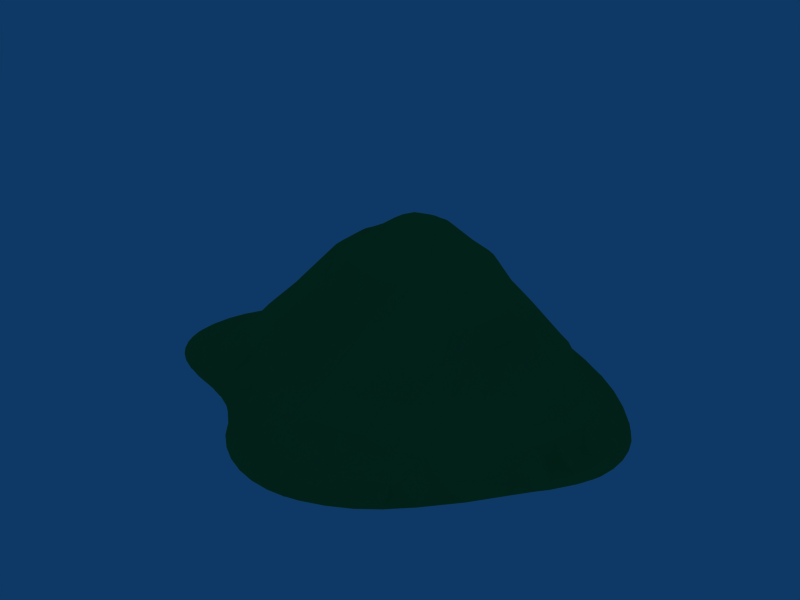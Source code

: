 # Source: sand2.blend  (saved by Blender 2.49.2; exported with 4.5.12 LTS)
import bpy
from mathutils import Matrix  # noqa: F401  (used for matrix-valued properties, if any)

bpy.ops.wm.read_factory_settings(use_empty=True)
scene = bpy.context.scene
scene.name = 'Scene'

# ---- collections
col_collection_1 = bpy.data.collections.new('Collection 1'); scene.collection.children.link(col_collection_1)

# ---- materials (node trees are filled in below, after node groups)
mat_pen_material4 = bpy.data.materials.new('PEN_MATERIAL4')
mat_pen_material4.alpha_threshold = 0.0
mat_pen_material4.diffuse_color = (0.1569, 0.5804, 0.2431, 1.0)
mat_pen_material4.roughness = 0.5
mat_pen_material4.line_color = (0.0, 0.0, 0.0, 1.0)

# ---- material node trees

# ---- world
world_world = bpy.data.worlds.new('World'); scene.world = world_world
world_world.color = (0.05656, 0.2208, 0.4)
world_world.use_sun_shadow = False
world_world.sun_shadow_jitter_overblur = 0.0
world_world.cycles.sampling_method = 'MANUAL'
world_world.cycles.sample_map_resolution = 256

# ---- lights
light_lamp = bpy.data.lights.new('Lamp', 'POINT')
light_lamp.transmission_factor = 0.0
light_lamp.energy = 100.0
light_lamp.shadow_buffer_clip_start = 0.5
light_lamp.shadow_soft_size = 1.0
light_lamp.shadow_maximum_resolution = 0.006
light_lamp.use_absolute_resolution = True
light_lamp.cycles.use_multiple_importance_sampling = False

# ---- meshes
me_1_1_pen_material4 = bpy.data.meshes.new('1:1_PEN_MATERIAL4')
me_1_1_pen_material4.from_pydata([(-0.1783, 2.446, 0.7923), (-0.335, 2.494, 0.7923), (-0.5924, 2.537, 0.7923), (-0.6754, 2.548, 0.7923), (-0.843, 2.543, 0.7923), (-0.9933, 2.508, 0.7923), (-1.055, 2.487, 0.7923), (-1.17, 2.425, 0.7923), (-1.273, 2.344, 0.7923), (-1.326, 2.283, 0.7923), (-1.419, 2.169, 0.7923), (-1.557, 1.937, 0.7923), (-1.69, 1.73, 0.7923), (-1.912, 1.462, 0.7923), (-2.163, 1.22, 0.7923), (-2.302, 1.114, 0.7923), (-2.44, 1.012, 0.7923), (-2.691, 0.7775, 0.7923), (-2.913, 0.5148, 0.7923), (-3.102, 0.2277, 0.7923), (-3.139, 0.1498, 0.7923), (-3.195, 0.04327, 0.7923), (-3.269, -0.1852, 0.7923), (-3.305, -0.4228, 0.7923), (-3.3, -0.6169, 0.7923), (-3.293, -0.6926, 0.7923), (-3.252, -0.839, 0.7923), (-3.186, -0.9761, 0.7923), (-3.097, -1.1, 0.7923), (-2.989, -1.206, 0.7923), (-2.939, -1.24, 0.7923), (-2.845, -1.304, 0.7923), (-2.637, -1.399, 0.7923), (-2.609, -1.403, 0.7923), (-2.417, -1.466, 0.7923), (-2.25, -1.503, 0.7923), (-2.075, -1.542, 0.7923), (-1.887, -1.604, 0.7923), (-1.848, -1.612, 0.7923), (-1.645, -1.707, 0.7923), (-1.554, -1.772, 0.7923), (-1.358, -1.941, 0.7923), (-1.27, -2.046, 0.7923), (-1.191, -2.137, 0.7923), (-1.005, -2.289, 0.7923), (-0.7971, -2.41, 0.7923), (-0.5719, -2.494, 0.7923), (-0.336, -2.54, 0.7923), (-0.0957, -2.546, 0.7923), (0.1424, -2.513, 0.7923), (0.1435, -2.507, 0.7923), (0.2887, -2.469, 0.7923), (0.5662, -2.354, 0.7923), (0.826, -2.204, 0.7923), (1.063, -2.02, 0.7923), (1.13, -1.951, 0.7923), (1.314, -1.769, 0.7923), (1.651, -1.378, 0.7923), (1.923, -1.003, 0.7923), (2.096, -0.7688, 0.7923), (2.199, -0.644, 0.7923), (2.372, -0.3707, 0.7923), (2.461, -0.1802, 0.7923), (2.495, -0.08386, 0.7923), (2.528, 0.1176, 0.7923), (2.526, 0.3218, 0.7923), (2.488, 0.5225, 0.7923), (2.416, 0.7136, 0.7923), (2.32, 0.8705, 0.7923), (2.218, 1.018, 0.7923), (1.981, 1.287, 0.7923), (1.715, 1.529, 0.7923), (1.424, 1.739, 0.7923), (1.269, 1.826, 0.7923), (1.063, 1.95, 0.7923), (0.6301, 2.164, 0.7923), (0.1813, 2.34, 0.7923), (-1.142, 2.244, 0.8623), (-1.278, 2.078, 0.8623), (-1.389, 1.89, 0.8623), (-1.749, 1.393, 0.8623), (-2.281, 0.9302, 0.8623), (-2.611, 0.6577, 0.8623), (-2.888, 0.3375, 0.8623), (-3.013, 0.09197, 0.8623), (-3.068, -0.09501, 0.8623), (-3.091, -0.2846, 0.8623), (-3.07, -0.5538, 0.8623), (-3.022, -0.7167, 0.8623), (-2.931, -0.9004, 0.8623), (-2.828, -1.038, 0.8623), (-2.661, -1.192, 0.8623), (-2.031, -1.427, 0.8623), (-1.788, -1.477, 0.8623), (-1.562, -1.57, 0.8623), (-1.387, -1.714, 0.8623), (-1.237, -1.888, 0.8623), (-0.994, -2.149, 0.8623), (-0.8434, -2.249, 0.8623), (-0.6293, -2.331, 0.8623), (-0.4263, -2.365, 0.8623), (-0.179, -2.365, 0.8623), (0.09781, -2.322, 0.8623), (0.3731, -2.234, 0.8623), (0.6003, -2.127, 0.8623), (1.035, -1.834, 0.8623), (1.379, -1.523, 0.8623), (1.958, -0.879, 0.8623), (2.164, -0.5961, 0.8623), (2.31, -0.3221, 0.8623), (2.387, -0.07497, 0.8623), (2.407, 0.09137, 0.8623), (2.363, 0.4416, 0.8623), (2.219, 0.7587, 0.8623), (2.03, 1.014, 0.8623), (1.774, 1.277, 0.8623), (1.378, 1.599, 0.8623), (0.8272, 1.951, 0.8623), (0.2365, 2.256, 0.8623), (-0.2883, 2.432, 0.8623), (-0.7412, 2.436, 0.8623), (-0.9723, 2.145, 0.9423), (-1.184, 1.904, 0.9423), (-1.355, 1.629, 0.9423), (-1.671, 1.174, 0.9423), (-2.071, 0.8251, 0.9423), (-2.393, 0.5554, 0.9423), (-2.587, 0.3344, 0.9423), (-2.707, 0.1289, 0.9423), (-2.784, -0.08629, 0.9423), (-2.819, -0.4328, 0.9423), (-2.784, -0.6378, 0.9423), (-2.694, -0.841, 0.9423), (-2.592, -0.9716, 0.9423), (-2.465, -1.079, 0.9423), (-2.22, -1.2, 0.9423), (-1.955, -1.28, 0.9423), (-1.504, -1.442, 0.9423), (-1.13, -1.739, 0.9423), (-0.7991, -2.011, 0.9423), (-0.479, -2.143, 0.9423), (-0.2412, -2.176, 0.9423), (0.0282, -2.164, 0.9423), (0.3515, -2.092, 0.9423), (0.5952, -2.002, 0.9423), (0.9735, -1.791, 0.9423), (1.376, -1.451, 0.9423), (1.641, -1.139, 0.9423), (1.844, -0.8331, 0.9423), (2.066, -0.3911, 0.9423), (2.202, 0.00905, 0.9423), (2.224, 0.346, 0.9423), (2.195, 0.4953, 0.9423), (2.096, 0.7244, 0.9423), (1.927, 0.9449, 0.9423), (1.605, 1.227, 0.9423), (1.324, 1.427, 0.9423), (1.039, 1.628, 0.9423), (0.5174, 1.986, 0.9423), (-0.005535, 2.258, 0.9423), (-0.2625, 2.332, 0.9423), (-0.5089, 2.345, 0.9423), (-0.7358, 2.292, 0.9423), (-2.568, -0.18, 1.142), (-2.573, -0.3696, 1.142), (-2.535, -0.5557, 1.142), (-2.437, -0.7657, 1.142), (-2.252, -0.9714, 1.142), (-2.058, -1.088, 1.142), (-1.765, -1.188, 1.142), (-1.538, -1.26, 1.142), (-1.317, -1.369, 1.142), (-1.05, -1.558, 1.142), (-0.7755, -1.751, 1.142), (-0.5999, -1.841, 1.142), (-0.4083, -1.898, 1.142), (-0.04009, -1.919, 1.142), (0.1877, -1.885, 1.142), (0.5117, -1.786, 1.142), (0.8782, -1.604, 1.142), (1.14, -1.42, 1.142), (1.551, -1.011, 1.142), (1.739, -0.7568, 1.142), (1.896, -0.4948, 1.142), (2.003, -0.2652, 1.142), (2.084, 0.04916, 1.142), (2.091, 0.1844, 1.142), (2.064, 0.386, 1.142), (1.986, 0.5933, 1.142), (1.833, 0.8254, 1.142), (1.638, 1.025, 1.142), (1.396, 1.209, 1.142), (1.022, 1.429, 1.142), (0.721, 1.603, 1.142), (0.4277, 1.806, 1.142), (0.05274, 2.053, 1.142), (-0.1151, 2.123, 1.142), (-0.36, 2.157, 1.142), (-0.6058, 2.107, 1.142), (-0.7957, 2.006, 1.142), (-0.9806, 1.849, 1.142), (-1.136, 1.666, 1.142), (-1.374, 1.292, 1.142), (-1.675, 0.8379, 1.142), (-1.803, 0.7036, 1.142), (-2.053, 0.5074, 1.142), (-2.333, 0.2816, 1.142), (-2.488, 0.07254, 1.142), (-0.8733, 1.786, 1.292), (-1.076, 1.536, 1.292), (-1.214, 1.236, 1.292), (-1.32, 0.9966, 1.292), (-1.535, 0.6914, 1.292), (-1.81, 0.4574, 1.292), (-2.033, 0.2748, 1.292), (-2.216, 0.05927, 1.292), (-2.317, -0.1842, 1.292), (-2.331, -0.4412, 1.292), (-2.286, -0.6305, 1.292), (-2.159, -0.856, 1.292), (-1.961, -1.036, 1.292), (-1.785, -1.121, 1.292), (-1.528, -1.18, 1.292), (-1.294, -1.231, 1.292), (-1.046, -1.348, 1.292), (-0.8179, -1.503, 1.292), (-0.3786, -1.763, 1.292), (-0.08513, -1.82, 1.292), (0.2548, -1.775, 1.292), (0.5171, -1.677, 1.292), (0.8568, -1.48, 1.292), (1.124, -1.28, 1.292), (1.322, -1.098, 1.292), (1.559, -0.8253, 1.292), (1.774, -0.469, 1.292), (1.882, -0.1823, 1.292), (1.936, 0.1258, 1.292), (1.921, 0.3886, 1.292), (1.838, 0.629, 1.292), (1.721, 0.8063, 1.292), (1.561, 0.9663, 1.292), (1.226, 1.195, 1.292), (0.8162, 1.406, 1.292), (0.4381, 1.598, 1.292), (0.1003, 1.769, 1.292), (-0.2503, 1.898, 1.292), (-0.5085, 1.926, 1.292), (-0.6983, 1.888, 1.292), (-0.9721, 1.381, 1.592), (-1.093, 1.148, 1.592), (-1.166, 0.8936, 1.592), (-1.26, 0.587, 1.592), (-1.343, 0.4328, 1.592), (-1.472, 0.2932, 1.592), (-1.682, 0.1459, 1.592), (-1.868, 0.01766, 1.592), (-2.013, -0.143, 1.592), (-2.075, -0.3444, 1.592), (-2.008, -0.5962, 1.592), (-1.826, -0.7926, 1.592), (-1.601, -0.9156, 1.592), (-1.228, -0.9902, 1.592), (-0.8519, -1.067, 1.592), (-0.5348, -1.264, 1.592), (-0.2179, -1.461, 1.592), (0.03419, -1.511, 1.592), (0.3032, -1.471, 1.592), (0.574, -1.355, 1.592), (0.802, -1.212, 1.592), (1.106, -0.9761, 1.592), (1.365, -0.7197, 1.592), (1.608, -0.3682, 1.592), (1.719, -0.06228, 1.592), (1.736, 0.2701, 1.592), (1.651, 0.5922, 1.592), (1.499, 0.8336, 1.592), (1.362, 0.9631, 1.592), (1.187, 1.07, 1.592), (0.8373, 1.201, 1.592), (0.5058, 1.323, 1.592), (0.27, 1.446, 1.592), (-0.07422, 1.613, 1.592), (-0.2528, 1.66, 1.592), (-0.4245, 1.668, 1.592), (-0.6424, 1.624, 1.592), (-0.8094, 1.538, 1.592), (-0.626, 1.403, 1.942), (-0.74, 1.329, 1.942), (-0.8478, 1.178, 1.942), (-0.9473, 0.8474, 1.942), (-1.007, 0.6157, 1.942), (-1.066, 0.4659, 1.942), (-1.179, 0.3043, 1.942), (-1.385, 0.139, 1.942), (-1.605, -0.04541, 1.942), (-1.677, -0.1677, 1.942), (-1.7, -0.3184, 1.942), (-1.671, -0.44, 1.942), (-1.573, -0.5874, 1.942), (-1.45, -0.6874, 1.942), (-1.294, -0.7614, 1.942), (-0.944, -0.8161, 1.942), (-0.5889, -0.8727, 1.942), (-0.2959, -1.025, 1.942), (-0.0776, -1.148, 1.942), (0.2677, -1.222, 1.942), (0.47, -1.185, 1.942), (0.6855, -1.068, 1.942), (0.896, -0.853, 1.942), (1.065, -0.5512, 1.942), (1.157, -0.2577, 1.942), (1.198, 0.07918, 1.942), (1.18, 0.38, 1.942), (1.11, 0.6246, 1.942), (1.021, 0.78, 1.942), (0.8453, 0.9567, 1.942), (0.6555, 1.076, 1.942), (0.1974, 1.261, 1.942), (0.001302, 1.332, 1.942), (-0.3162, 1.43, 1.942), (-0.4684, 1.44, 1.942), (-0.7753, 0.8238, 2.242), (-0.7792, 0.7188, 2.242), (-0.7949, 0.5278, 2.242), (-0.8271, 0.4351, 2.242), (-0.9029, 0.3327, 2.242), (-1.083, 0.1957, 2.242), (-1.325, -0.002514, 2.242), (-1.408, -0.1326, 2.242), (-1.434, -0.2751, 2.242), (-1.367, -0.4386, 2.242), (-1.294, -0.5024, 2.242), (-1.027, -0.6081, 2.242), (-0.5966, -0.704, 2.242), (-0.1086, -0.8158, 2.242), (-0.063, -0.8289, 2.242), (0.1769, -0.89, 2.242), (0.4247, -0.9023, 2.242), (0.6636, -0.8221, 2.242), (0.8576, -0.6518, 2.242), (0.9914, -0.4159, 2.242), (1.054, -0.1598, 2.242), (1.044, 0.152, 2.242), (0.9613, 0.4003, 2.242), (0.8929, 0.5199, 2.242), (0.8104, 0.6272, 2.242), (0.6596, 0.7674, 2.242), (0.4477, 0.8992, 2.242), (0.002045, 1.078, 2.242), (-0.2393, 1.167, 2.242), (-0.3947, 1.218, 2.242), (-0.4829, 1.227, 2.242), (-0.5537, 1.215, 2.242), (-0.653, 1.154, 2.242), (-0.7169, 1.063, 2.242), (-0.7567, 0.9491, 2.242), (-0.5147, 0.9825, 2.542), (-0.5738, 0.9442, 2.542), (-0.6123, 0.8593, 2.542), (-0.6128, 0.7697, 2.542), (-0.5989, 0.6684, 2.542), (-0.5801, 0.4904, 2.542), (-0.5865, 0.4117, 2.542), (-0.618, 0.3185, 2.542), (-0.6664, 0.2515, 2.542), (-0.7357, 0.1933, 2.542), (-0.8915, 0.1086, 2.542), (-1.02, 0.04123, 2.542), (-1.118, -0.04657, 2.542), (-1.158, -0.143, 2.542), (-1.141, -0.2706, 2.542), (-1.078, -0.3541, 2.542), (-0.9835, -0.4223, 2.542), (-0.7497, -0.5264, 2.542), (-0.442, -0.6234, 2.542), (-0.1065, -0.6624, 2.542), (0.09822, -0.6374, 2.542), (0.2352, -0.5963, 2.542), (0.3637, -0.5359, 2.542), (0.4967, -0.4429, 2.542), (0.5963, -0.3411, 2.542), (0.6801, -0.2144, 2.542), (0.7454, -0.04214, 2.542), (0.7645, 0.08248, 2.542), (0.7595, 0.2205, 2.542), (0.7269, 0.3526, 2.542), (0.6655, 0.4762, 2.542), (0.5746, 0.5862, 2.542), (0.4495, 0.6815, 2.542), (0.3369, 0.7402, 2.542), (0.06199, 0.8401, 2.542), (-0.2053, 0.9359, 2.542), (-0.361, 0.9905, 2.542), (-0.4374, 0.9983, 2.542), (-0.3709, 0.638, 2.792), (-0.4073, 0.5939, 2.792), (-0.4283, 0.5436, 2.792), (-0.4469, 0.4276, 2.792), (-0.4699, 0.2938, 2.792), (-0.4935, 0.24, 2.792), (-0.5379, 0.1793, 2.792), (-0.6361, 0.08889, 2.792), (-0.7348, -0.002487, 2.792), (-0.7735, -0.05655, 2.792), (-0.7972, -0.1162, 2.792), (-0.8017, -0.1845, 2.792), (-0.7806, -0.2424, 2.792), (-0.6783, -0.3257, 2.792), (-0.5182, -0.3763, 2.792), (-0.349, -0.4004, 2.792), (-0.1847, -0.4087, 2.792), (-0.07332, -0.4041, 2.792), (0.08371, -0.3775, 2.792), (0.183, -0.3428, 2.792), (0.2841, -0.2851, 2.792), (0.3916, -0.1798, 2.792), (0.4671, -0.03556, 2.792), (0.4869, 0.07438, 2.792), (0.4705, 0.1957, 2.792), (0.4208, 0.2919, 2.792), (0.295, 0.4026, 2.792), (0.1393, 0.4825, 2.792), (-0.0503, 0.5817, 2.792), (-0.1361, 0.6305, 2.792), (-0.2194, 0.6653, 2.792), (-0.2771, 0.674, 2.792), (-0.3282, 0.6644, 2.792), (-0.1684, 0.3023, 2.992), (-0.2676, 0.2715, 2.992), (-0.3744, 0.1918, 2.992), (-0.43, 0.09801, 2.992), (-0.4405, -0.01928, 2.992), (-0.4047, -0.113, 2.992), (-0.3359, -0.1843, 2.992), (-0.2426, -0.2295, 2.992), (-0.1573, -0.2439, 2.992), (-0.0528, -0.2331, 2.992), (0.04367, -0.1922, 2.992), (0.1048, -0.1427, 2.992), (0.162, -0.05172, 2.992), (0.1779, 0.04256, 2.992), (0.1588, 0.1374, 2.992), (0.1174, 0.2048, 2.992), (0.0701, 0.2484, 2.992), (-0.0264, 0.2944, 2.992), (-0.1095, 0.3064, 2.992), (-0.1436, 0.1044, 3.072), (-0.2473, 0.0893, 3.072), (-0.292, -0.006915, 3.072), (-0.2731, -0.06274, 3.072), (-0.2232, -0.102, 3.072), (-0.1486, -0.1062, 3.072), (-0.0717, -0.01757, 3.072), (-0.09022, 0.06386, 3.072), (-0.1842, 0.0001858, 3.092)], [], [(88, 25, 26), (111, 64, 65), (77, 6, 7), (5, 120, 4), (8, 77, 7), (77, 8, 9), (121, 6, 77), (6, 121, 5), (78, 9, 10), (79, 11, 12), (121, 77, 78), (162, 5, 121), (337, 305, 306), (9, 78, 77), (85, 21, 22), (255, 214, 215), (88, 26, 27), (135, 34, 35), (91, 32, 33), (218, 258, 257), (90, 29, 30), (86, 130, 129), (23, 87, 86), (165, 130, 131), (86, 22, 23), (165, 131, 132), (166, 132, 133), (130, 165, 164), (84, 19, 20), (128, 83, 84), (83, 128, 127), (82, 17, 18), (164, 217, 216), (93, 37, 38), (125, 14, 81), (296, 256, 257), (18, 127, 82), (81, 14, 15), (95, 40, 41), (174, 139, 140), (264, 226, 227), (98, 44, 45), (97, 43, 44), (46, 100, 99), (337, 306, 307), (99, 140, 139), (50, 48, 49), (139, 98, 99), (52, 104, 103), (140, 99, 100), (139, 97, 98), (226, 174, 175), (175, 140, 141), (229, 267, 266), (357, 354, 355), (272, 311, 310), (313, 274, 275), (375, 334, 335), (184, 109, 150), (236, 273, 272), (62, 110, 109), (111, 63, 64), (69, 114, 113), (151, 65, 112), (65, 151, 111), (109, 61, 62), (150, 109, 110), (150, 186, 185), (149, 108, 109), (413, 377, 378), (358, 393, 356), (246, 197, 198), (170, 93, 137), (160, 0, 119), (160, 197, 196), (4, 120, 3), (79, 10, 11), (284, 246, 247), (320, 284, 286), (10, 79, 78), (80, 12, 13), (123, 12, 80), (14, 80, 13), (81, 15, 16), (82, 16, 17), (16, 82, 81), (83, 18, 19), (127, 18, 83), (84, 20, 21), (19, 84, 83), (87, 23, 24), (21, 85, 84), (87, 24, 25), (22, 86, 85), (89, 27, 28), (90, 28, 29), (27, 89, 88), (25, 88, 87), (90, 30, 31), (91, 31, 32), (31, 91, 90), (28, 90, 89), (134, 33, 34), (136, 92, 93), (92, 35, 36), (37, 92, 36), (93, 38, 39), (37, 93, 92), (94, 39, 40), (39, 94, 93), (96, 41, 42), (40, 95, 94), (96, 42, 43), (41, 96, 95), (44, 98, 97), (43, 97, 96), (99, 45, 46), (100, 46, 47), (101, 47, 48), (45, 99, 98), (102, 48, 50), (102, 50, 51), (48, 102, 101), (47, 101, 100), (103, 51, 52), (104, 52, 53), (145, 54, 105), (51, 103, 102), (105, 54, 55), (105, 55, 56), (180, 56, 106), (145, 53, 54), (106, 56, 57), (147, 57, 58), (148, 58, 107), (107, 58, 59), (108, 59, 60), (183, 59, 108), (61, 108, 60), (61, 109, 108), (110, 62, 63), (112, 65, 66), (113, 67, 68), (63, 111, 110), (112, 66, 67), (113, 68, 69), (114, 69, 70), (152, 67, 113), (115, 70, 71), (116, 71, 72), (116, 72, 73), (70, 115, 114), (157, 73, 74), (156, 71, 116), (117, 74, 75), (157, 74, 117), (118, 75, 76), (158, 75, 118), (76, 0, 159), (119, 0, 1), (161, 1, 2), (161, 2, 120), (3, 120, 2), (122, 78, 79), (12, 123, 79), (78, 122, 121), (328, 370, 369), (79, 123, 122), (405, 369, 370), (202, 80, 124), (14, 124, 80), (14, 125, 124), (126, 81, 82), (81, 126, 125), (129, 84, 85), (82, 127, 126), (129, 85, 86), (130, 86, 87), (131, 87, 88), (84, 129, 128), (131, 88, 89), (132, 89, 90), (89, 132, 131), (87, 131, 130), (133, 90, 91), (34, 135, 134), (130, 163, 129), (90, 133, 132), (33, 134, 91), (91, 134, 133), (135, 35, 92), (136, 221, 220), (206, 215, 214), (92, 136, 135), (137, 93, 94), (137, 94, 95), (138, 95, 96), (172, 95, 138), (97, 138, 96), (97, 139, 138), (141, 100, 101), (142, 101, 102), (101, 142, 141), (100, 141, 140), (143, 102, 103), (143, 103, 104), (175, 227, 226), (102, 143, 142), (53, 145, 144), (144, 143, 104), (53, 144, 104), (180, 105, 56), (265, 227, 228), (180, 106, 146), (57, 146, 106), (57, 147, 146), (236, 185, 186), (58, 148, 147), (59, 148, 107), (183, 108, 149), (150, 110, 111), (112, 152, 151), (185, 236, 235), (186, 111, 151), (67, 152, 112), (153, 113, 114), (114, 154, 153), (113, 153, 152), (154, 114, 115), (71, 155, 115), (311, 272, 273), (190, 115, 155), (157, 116, 73), (71, 156, 155), (201, 209, 208), (116, 157, 156), (75, 158, 117), (193, 117, 158), (195, 118, 159), (76, 159, 118), (288, 248, 249), (0, 160, 159), (161, 119, 1), (119, 161, 160), (208, 199, 200), (162, 161, 120), (5, 162, 120), (207, 129, 163), (297, 257, 258), (130, 164, 163), (166, 133, 134), (134, 167, 166), (295, 329, 328), (132, 166, 165), (167, 134, 135), (168, 135, 136), (93, 169, 136), (135, 168, 167), (256, 296, 295), (221, 136, 169), (449, 454, 448), (93, 170, 169), (95, 171, 137), (137, 171, 170), (173, 138, 139), (95, 172, 171), (139, 174, 173), (138, 173, 172), (176, 141, 142), (178, 143, 144), (141, 176, 175), (140, 175, 174), (177, 142, 143), (178, 144, 145), (414, 439, 438), (142, 177, 176), (145, 179, 178), (228, 143, 178), (105, 180, 145), (232, 147, 181), (147, 232, 146), (145, 180, 179), (181, 147, 148), (183, 148, 59), (446, 445, 427), (233, 148, 182), (109, 184, 149), (148, 183, 182), (345, 314, 315), (149, 184, 183), (111, 186, 150), (150, 185, 184), (187, 151, 152), (188, 152, 153), (152, 188, 187), (151, 187, 186), (189, 153, 154), (115, 190, 154), (154, 190, 189), (153, 189, 188), (191, 155, 156), (192, 156, 157), (414, 378, 379), (240, 155, 191), (358, 355, 321), (241, 156, 192), (117, 193, 157), (242, 157, 193), (195, 158, 118), (158, 194, 193), (196, 159, 160), (158, 195, 194), (197, 160, 161), (159, 196, 195), (198, 161, 162), (199, 162, 121), (162, 199, 198), (161, 198, 197), (200, 121, 122), (201, 122, 123), (208, 200, 201), (121, 200, 199), (80, 202, 123), (122, 201, 200), (351, 320, 286), (209, 123, 202), (203, 124, 125), (211, 124, 203), (205, 125, 126), (125, 204, 203), (215, 206, 207), (125, 205, 204), (206, 126, 127), (126, 206, 205), (207, 127, 128), (127, 207, 206), (129, 207, 128), (123, 209, 201), (245, 196, 197), (124, 211, 202), (356, 352, 353), (202, 210, 209), (305, 265, 266), (202, 211, 210), (212, 203, 204), (203, 212, 211), (213, 204, 205), (204, 213, 212), (214, 205, 206), (205, 214, 213), (216, 207, 163), (216, 163, 164), (217, 164, 165), (207, 216, 215), (218, 165, 166), (219, 166, 167), (166, 219, 218), (165, 218, 217), (219, 167, 168), (222, 169, 170), (329, 295, 296), (220, 219, 168), (136, 220, 168), (169, 222, 221), (329, 296, 297), (223, 170, 171), (170, 223, 222), (224, 171, 172), (225, 172, 173), (171, 224, 223), (225, 173, 174), (172, 225, 224), (227, 176, 177), (174, 226, 225), (227, 175, 176), (143, 228, 177), (178, 229, 228), (177, 228, 227), (229, 178, 179), (230, 179, 180), (180, 231, 230), (179, 230, 229), (146, 231, 180), (148, 233, 181), (453, 441, 442), (146, 232, 231), (234, 182, 183), (270, 181, 233), (234, 183, 184), (271, 182, 234), (235, 184, 185), (184, 235, 234), (237, 186, 187), (237, 187, 188), (188, 238, 237), (186, 237, 236), (238, 188, 189), (239, 189, 190), (190, 240, 239), (189, 239, 238), (155, 240, 190), (156, 241, 191), (447, 429, 430), (277, 191, 241), (157, 242, 192), (278, 192, 242), (243, 193, 194), (279, 193, 243), (244, 194, 195), (194, 244, 243), (245, 195, 196), (195, 245, 244), (285, 209, 248), (197, 246, 245), (247, 198, 199), (198, 247, 246), (208, 247, 199), (248, 209, 210), (249, 210, 211), (210, 249, 248), (250, 211, 212), (211, 250, 249), (263, 225, 226), (251, 250, 212), (253, 212, 213), (212, 252, 251), (254, 213, 214), (212, 253, 252), (256, 215, 216), (213, 254, 253), (215, 256, 255), (214, 255, 254), (257, 216, 217), (257, 217, 218), (259, 219, 220), (216, 257, 256), (258, 218, 219), (259, 220, 221), (260, 221, 222), (219, 259, 258), (261, 222, 223), (221, 260, 259), (261, 223, 224), (222, 261, 260), (262, 224, 225), (224, 262, 261), (304, 264, 265), (225, 263, 262), (227, 265, 264), (226, 264, 263), (266, 228, 229), (267, 229, 230), (269, 231, 232), (228, 266, 265), (268, 230, 231), (181, 270, 232), (379, 338, 339), (230, 268, 267), (182, 271, 233), (231, 269, 268), (233, 271, 270), (232, 270, 269), (271, 234, 235), (272, 235, 236), (273, 236, 237), (235, 272, 271), (274, 237, 238), (274, 238, 239), (275, 239, 240), (237, 274, 273), (240, 276, 275), (239, 275, 274), (276, 240, 191), (278, 241, 192), (310, 271, 272), (191, 277, 276), (377, 336, 337), (241, 278, 277), (193, 279, 242), (242, 279, 278), (280, 243, 244), (243, 280, 279), (281, 244, 245), (244, 281, 280), (283, 245, 246), (245, 282, 281), (284, 247, 208), (245, 283, 282), (285, 286, 284), (246, 284, 283), (287, 285, 248), (285, 284, 208), (209, 285, 208), (285, 287, 286), (320, 351, 350), (289, 249, 250), (249, 289, 288), (248, 288, 287), (290, 250, 251), (291, 251, 252), (394, 359, 360), (250, 290, 289), (303, 263, 264), (251, 291, 290), (292, 252, 253), (252, 292, 291), (293, 253, 254), (253, 293, 292), (294, 254, 255), (254, 294, 293), (295, 255, 256), (255, 295, 294), (297, 258, 259), (298, 259, 260), (299, 331, 330), (257, 297, 296), (260, 299, 298), (259, 298, 297), (300, 260, 261), (301, 261, 262), (328, 294, 295), (260, 300, 299), (373, 301, 333), (261, 301, 300), (302, 262, 263), (262, 302, 301), (267, 307, 306), (263, 303, 302), (265, 305, 304), (264, 304, 303), (306, 266, 267), (307, 267, 268), (309, 269, 270), (266, 306, 305), (308, 268, 269), (396, 360, 361), (336, 304, 305), (268, 308, 307), (310, 270, 271), (269, 309, 308), (312, 273, 274), (270, 310, 309), (313, 275, 276), (314, 276, 277), (311, 342, 341), (273, 312, 311), (276, 314, 313), (274, 313, 312), (315, 277, 278), (316, 278, 279), (448, 431, 432), (277, 315, 314), (426, 359, 394), (278, 316, 315), (317, 279, 280), (347, 279, 317), (318, 280, 281), (280, 318, 317), (319, 281, 282), (281, 319, 318), (283, 319, 282), (320, 319, 283), (284, 320, 283), (322, 289, 290), (324, 290, 291), (289, 322, 321), (381, 416, 415), (290, 323, 322), (325, 291, 292), (290, 324, 323), (401, 431, 430), (291, 325, 324), (326, 292, 293), (292, 326, 325), (370, 329, 330), (327, 326, 293), (294, 327, 293), (294, 328, 327), (330, 297, 298), (330, 298, 299), (331, 299, 300), (297, 330, 329), (332, 300, 301), (405, 370, 371), (405, 368, 369), (300, 332, 331), (333, 301, 302), (374, 303, 334), (336, 377, 376), (303, 374, 302), (335, 303, 304), (303, 335, 334), (378, 337, 338), (304, 336, 335), (307, 338, 337), (305, 337, 336), (338, 307, 308), (339, 308, 309), (309, 340, 339), (308, 339, 338), (340, 309, 310), (341, 310, 311), (343, 312, 313), (310, 341, 340), (342, 311, 312), (344, 313, 314), (313, 344, 343), (312, 343, 342), (346, 315, 316), (315, 346, 345), (454, 453, 446), (314, 345, 344), (279, 347, 316), (426, 394, 425), (424, 396, 423), (316, 347, 346), (348, 317, 318), (317, 348, 347), (349, 318, 319), (318, 349, 348), (350, 319, 320), (319, 350, 349), (352, 286, 287), (353, 287, 288), (357, 353, 354), (286, 352, 351), (393, 352, 356), (287, 353, 352), (352, 393, 351), (354, 353, 288), (355, 288, 289), (288, 355, 354), (321, 355, 289), (353, 357, 356), (358, 356, 357), (359, 321, 322), (360, 322, 323), (355, 358, 357), (358, 426, 393), (321, 359, 358), (362, 323, 324), (322, 360, 359), (412, 437, 436), (323, 361, 360), (364, 324, 325), (323, 362, 361), (433, 450, 449), (324, 363, 362), (366, 325, 326), (324, 364, 363), (406, 404, 405), (325, 365, 364), (367, 404, 403), (325, 366, 365), (368, 326, 327), (326, 367, 366), (369, 327, 328), (326, 368, 367), (370, 328, 329), (327, 369, 368), (370, 330, 331), (371, 331, 332), (332, 372, 371), (331, 371, 370), (301, 373, 332), (404, 407, 403), (404, 367, 368), (332, 373, 372), (302, 374, 333), (333, 374, 373), (375, 374, 334), (376, 335, 336), (446, 444, 445), (335, 376, 375), (380, 339, 340), (338, 379, 378), (439, 415, 416), (337, 378, 377), (381, 340, 341), (340, 381, 380), (454, 451, 452), (339, 380, 379), (382, 341, 342), (384, 342, 343), (342, 383, 382), (341, 382, 381), (385, 343, 344), (386, 344, 345), (343, 385, 384), (342, 384, 383), (387, 345, 346), (345, 387, 386), (444, 453, 443), (344, 386, 385), (388, 346, 347), (390, 347, 348), (428, 397, 398), (346, 388, 387), (429, 398, 399), (347, 389, 388), (360, 395, 394), (347, 390, 389), (391, 348, 349), (348, 391, 390), (426, 358, 359), (392, 391, 349), (350, 392, 349), (393, 392, 350), (351, 393, 350), (397, 361, 362), (396, 424, 395), (398, 362, 363), (384, 418, 417), (360, 396, 395), (430, 448, 447), (361, 397, 396), (400, 363, 364), (362, 398, 397), (401, 364, 365), (363, 399, 398), (432, 402, 403), (363, 400, 399), (402, 365, 366), (364, 401, 400), (407, 404, 406), (365, 402, 401), (403, 366, 367), (366, 403, 402), (405, 371, 372), (372, 406, 405), (432, 403, 407), (368, 405, 404), (406, 372, 373), (408, 373, 374), (432, 407, 408), (373, 407, 406), (410, 374, 375), (373, 408, 407), (411, 375, 376), (374, 409, 408), (412, 376, 377), (374, 410, 409), (376, 412, 411), (375, 411, 410), (415, 379, 380), (415, 380, 381), (378, 414, 413), (377, 413, 412), (416, 381, 382), (417, 382, 383), (418, 384, 385), (379, 415, 414), (417, 383, 384), (419, 385, 386), (420, 387, 388), (382, 417, 416), (419, 386, 387), (420, 388, 389), (387, 420, 419), (385, 419, 418), (421, 389, 390), (396, 427, 423), (423, 427, 422), (389, 421, 420), (427, 396, 397), (422, 421, 390), (423, 390, 391), (390, 423, 422), (425, 395, 424), (424, 423, 391), (395, 425, 394), (425, 424, 391), (392, 425, 391), (426, 425, 392), (393, 426, 392), (397, 428, 427), (410, 435, 434), (430, 399, 400), (454, 449, 450), (398, 429, 428), (430, 400, 401), (399, 430, 429), (402, 431, 401), (433, 408, 409), (408, 433, 432), (402, 432, 431), (434, 409, 410), (435, 410, 411), (437, 412, 413), (409, 434, 433), (436, 411, 412), (438, 413, 414), (447, 428, 429), (411, 436, 435), (439, 414, 415), (440, 416, 417), (441, 418, 419), (413, 438, 437), (440, 417, 418), (441, 419, 420), (418, 441, 440), (416, 440, 439), (443, 420, 421), (453, 444, 446), (453, 440, 441), (420, 442, 441), (453, 454, 452), (420, 443, 442), (452, 438, 439), (444, 443, 421), (422, 444, 421), (445, 444, 422), (427, 445, 422), (428, 446, 427), (451, 454, 450), (428, 447, 446), (448, 430, 431), (449, 432, 433), (450, 433, 434), (432, 449, 448), (451, 434, 435), (451, 435, 436), (451, 436, 437), (434, 451, 450), (452, 437, 438), (437, 452, 451), (440, 452, 439), (440, 453, 452), (443, 453, 442), (454, 446, 447), (448, 454, 447)])
_uv = me_1_1_pen_material4.uv_layers.new(name='UVTex')
_uv.uv.foreach_set('vector', [-6.318, 0.1575, -7.016, 0.3674, -6.994, -0.02385, 7.54, -0.5463, 7.913, -0.5415, 8.004, -0.02035, -0.1994, 6.722, 0.1725, 7.302, -0.1551, 7.225, 0.3399, 7.315, 0.9323, 6.941, 0.7366, 7.315, -0.4658, 7.097, -0.1994, 6.722, -0.1551, 7.225, -0.1994, 6.722, -0.4658, 7.097, -0.6428, 6.988, 0.1676, 6.311, 0.1725, 7.302, -0.1994, 6.722, 0.1725, 7.302, 0.1676, 6.311, 0.3399, 7.315, -0.6629, 6.419, -0.6428, 6.988, -0.958, 6.78, -1.08, 6.054, -1.475, 6.323, -1.956, 5.916, 0.1676, 6.311, -0.1994, 6.722, -0.6629, 6.419, 0.8633, 6.517, 0.3399, 7.315, 0.1676, 6.311, 1.774, -1.329, 1.434, -2.138, 1.84, -2.105, -0.6428, 6.988, -0.6629, 6.419, -0.1994, 6.722, -6.133, 1.777, -6.439, 2.196, -6.716, 1.642, -2.573, 1.437, -3.152, 2.245, -3.623, 1.742, -6.318, 0.1575, -6.994, -0.02385, -6.909, -0.4066, -4.592, -1.658, -5.365, -2.205, -4.995, -2.445, -5.715, -1.295, -5.85, -1.852, -5.779, -1.889, -4.045, 0.01597, -3.04, 0.009534, -3.077, 0.6119, -6.024, -0.786, -6.568, -1.108, -6.468, -1.229, -6.274, 1.301, -5.608, 0.7847, -5.368, 1.677, -6.911, 1.055, -6.35, 0.6009, -6.274, 1.301, -4.757, 0.3193, -5.608, 0.7847, -5.621, 0.2296, -6.274, 1.301, -6.716, 1.642, -6.911, 1.055, -4.757, 0.3193, -5.621, 0.2296, -5.511, -0.3566, -4.629, -0.2704, -5.511, -0.3566, -5.338, -0.7656, -5.608, 0.7847, -4.757, 0.3193, -4.757, 0.8101, -5.921, 2.235, -6.138, 2.637, -6.261, 2.45, -5.093, 2.209, -5.522, 2.821, -5.921, 2.235, -5.522, 2.821, -5.093, 2.209, -4.725, 2.708, -4.727, 3.569, -4.927, 3.93, -5.567, 3.314, -4.757, 0.8101, -4.063, 0.5112, -3.932, 1.157, -3.829, -2.755, -4.198, -3.017, -4.111, -3.07, -3.306, 3.82, -3.436, 4.911, -3.815, 4.177, -1.95, 0.4974, -2.896, 1.063, -3.077, 0.6119, -5.567, 3.314, -4.725, 2.708, -4.727, 3.569, -3.815, 4.177, -3.436, 4.911, -3.828, 4.685, -2.989, -3.609, -3.479, -3.691, -3.053, -4.229, -0.8986, -4.045, -1.567, -4.555, -0.7878, -5.022, 0.2941, -2.887, -0.2619, -3.789, 0.423, -4.012, -1.792, -5.184, -2.261, -5.267, -1.761, -5.659, -2.145, -4.871, -2.688, -4.8, -2.261, -5.267, -1.206, -5.968, -0.7585, -5.657, -1.27, -5.481, 1.774, -1.329, 1.84, -2.105, 2.298, -1.945, -1.27, -5.481, -0.7878, -5.022, -1.567, -4.555, 0.6536, -6.323, 0.01326, -6.311, 0.6181, -6.402, -1.567, -4.555, -1.792, -5.184, -1.27, -5.481, 1.825, -6.133, 2.017, -5.535, 1.378, -5.694, -0.7878, -5.022, -1.27, -5.481, -0.7585, -5.657, -1.567, -4.555, -2.145, -4.871, -1.792, -5.184, -0.2619, -3.789, -0.8986, -4.045, -0.4415, -4.261, -0.4415, -4.261, -0.7878, -5.022, -0.1862, -5.21, 1.927, -3.931, 2.115, -2.911, 1.465, -3.056, 0.8192, 2.085, 0.5579, 2.538, 0.4049, 2.401, 5.039, -0.4426, 3.802, 0.09102, 3.595, -0.5674, 3.816, 1.218, 5.143, 0.9763, 4.942, 1.549, 0.9454, -0.5759, 0.8181, -1.13, 0.9019, -1.166, 6.142, -1.219, 7.14, -1.585, 6.959, -0.698, 5.961, -0.1904, 5.192, 0.2605, 5.039, -0.4426, 7.635, -1.292, 7.429, -0.974, 7.14, -1.585, 7.54, -0.5463, 7.753, -1.052, 7.913, -0.5415, 7.648, 1.92, 7.142, 2.026, 7.438, 1.259, 7.163, 0.2012, 8.004, -0.02035, 7.612, 0.3698, 8.004, -0.02035, 7.163, 0.2012, 7.54, -0.5463, 7.14, -1.585, 7.349, -1.768, 7.635, -1.292, 6.959, -0.698, 7.14, -1.585, 7.429, -0.974, 6.959, -0.698, 6.514, -0.1376, 6.433, -0.4691, 6.483, -1.706, 6.679, -2.271, 7.14, -1.585, 1.448, -0.05083, 1.495, -0.5863, 1.715, -0.525, 0.7313, 1.989, 1.031, 2.102, 0.9147, 2.111, 1.254, 5.166, 1.724, 5.778, 1.1, 5.779, -2.893, -2.229, -3.829, -2.755, -3.095, -2.849, 2.089, 6.384, 2.404, 6.811, 2.081, 6.718, 2.089, 6.384, 1.724, 5.778, 2.302, 5.607, 0.7366, 7.315, 0.9323, 6.941, 1.163, 7.246, -1.08, 6.054, -0.958, 6.78, -1.475, 6.323, 0.816, 4.202, 1.254, 5.166, 0.7777, 5.158, 1.124, 3.35, 0.816, 4.202, 0.8106, 3.333, -0.958, 6.78, -1.08, 6.054, -0.6629, 6.419, -2.292, 5.095, -1.956, 5.916, -2.677, 5.385, -1.171, 5.377, -1.956, 5.916, -2.292, 5.095, -3.436, 4.911, -2.292, 5.095, -2.677, 5.385, -3.815, 4.177, -3.828, 4.685, -4.217, 4.465, -4.727, 3.569, -4.217, 4.465, -4.927, 3.93, -4.217, 4.465, -4.727, 3.569, -3.815, 4.177, -5.522, 2.821, -5.567, 3.314, -6.138, 2.637, -4.725, 2.708, -5.567, 3.314, -5.522, 2.821, -5.921, 2.235, -6.261, 2.45, -6.439, 2.196, -6.138, 2.637, -5.921, 2.235, -5.522, 2.821, -6.35, 0.6009, -6.911, 1.055, -6.995, 0.5628, -6.439, 2.196, -6.133, 1.777, -5.921, 2.235, -6.35, 0.6009, -6.995, 0.5628, -7.016, 0.3674, -6.716, 1.642, -6.274, 1.301, -6.133, 1.777, -6.194, -0.3674, -6.909, -0.4066, -6.766, -0.7705, -6.024, -0.786, -6.766, -0.7705, -6.568, -1.108, -6.909, -0.4066, -6.194, -0.3674, -6.318, 0.1575, -7.016, 0.3674, -6.318, 0.1575, -6.35, 0.6009, -6.024, -0.786, -6.468, -1.229, -6.281, -1.456, -5.715, -1.295, -6.281, -1.456, -5.85, -1.852, -6.281, -1.456, -5.715, -1.295, -6.024, -0.786, -6.766, -0.7705, -6.024, -0.786, -6.194, -0.3674, -5.097, -1.138, -5.779, -1.889, -5.365, -2.205, -4.031, -2.096, -4.372, -2.422, -3.829, -2.755, -4.372, -2.422, -4.995, -2.445, -4.607, -2.7, -4.198, -3.017, -4.372, -2.422, -4.607, -2.7, -3.829, -2.755, -4.111, -3.07, -3.674, -3.467, -4.198, -3.017, -3.829, -2.755, -4.372, -2.422, -3.349, -3.153, -3.674, -3.467, -3.479, -3.691, -3.674, -3.467, -3.349, -3.153, -3.829, -2.755, -2.68, -4.115, -3.053, -4.229, -2.862, -4.536, -3.479, -3.691, -2.989, -3.609, -3.349, -3.153, -2.68, -4.115, -2.862, -4.536, -2.688, -4.8, -3.053, -4.229, -2.68, -4.115, -2.989, -3.609, -2.261, -5.267, -1.792, -5.184, -2.145, -4.871, -2.688, -4.8, -2.145, -4.871, -2.68, -4.115, -1.27, -5.481, -1.761, -5.659, -1.206, -5.968, -0.7585, -5.657, -1.206, -5.968, -0.61, -6.187, -0.1166, -5.769, -0.61, -6.187, 0.01326, -6.311, -1.761, -5.659, -1.27, -5.481, -1.792, -5.184, 0.6219, -5.786, 0.01326, -6.311, 0.6536, -6.323, 0.6219, -5.786, 0.6536, -6.323, 1.049, -6.293, 0.01326, -6.311, 0.6219, -5.786, -0.1166, -5.769, -0.61, -6.187, -0.1166, -5.769, -0.7585, -5.657, 1.378, -5.694, 1.049, -6.293, 1.825, -6.133, 2.017, -5.535, 1.825, -6.133, 2.569, -5.875, 3.127, -4.807, 3.276, -5.536, 3.311, -5.019, 1.049, -6.293, 1.378, -5.694, 0.6219, -5.786, 3.311, -5.019, 3.276, -5.536, 3.496, -5.405, 3.311, -5.019, 3.496, -5.405, 4.078, -5.034, 3.613, -3.754, 4.078, -5.034, 4.347, -4.391, 3.127, -4.807, 2.569, -5.875, 3.276, -5.536, 4.347, -4.391, 4.078, -5.034, 5.147, -4.193, 5.126, -3.45, 5.147, -4.193, 6.026, -3.33, 5.766, -2.761, 6.026, -3.33, 6.088, -2.954, 6.088, -2.954, 6.026, -3.33, 6.542, -2.771, 6.679, -2.271, 6.542, -2.771, 6.83, -2.459, 5.8, -1.765, 6.542, -2.771, 6.679, -2.271, 7.349, -1.768, 6.679, -2.271, 6.83, -2.459, 7.349, -1.768, 7.14, -1.585, 6.679, -2.271, 7.429, -0.974, 7.635, -1.292, 7.753, -1.052, 7.612, 0.3698, 8.004, -0.02035, 8.016, 0.5073, 7.438, 1.259, 7.945, 1.031, 7.805, 1.485, 7.753, -1.052, 7.54, -0.5463, 7.429, -0.974, 7.612, 0.3698, 8.016, 0.5073, 7.945, 1.031, 7.438, 1.259, 7.805, 1.485, 7.648, 1.92, 7.142, 2.026, 7.648, 1.92, 7.249, 2.755, 7.164, 0.5936, 7.945, 1.031, 7.438, 1.259, 6.69, 2.863, 7.249, 2.755, 6.769, 3.561, 5.942, 3.941, 6.769, 3.561, 6.178, 4.293, 5.942, 3.941, 6.178, 4.293, 5.84, 4.615, 7.249, 2.755, 6.69, 2.863, 7.142, 2.026, 5.09, 4.181, 5.84, 4.615, 5.376, 5.048, 5.664, 3.527, 6.769, 3.561, 5.942, 3.941, 4.743, 5.118, 5.376, 5.048, 4.371, 5.794, 5.09, 4.181, 5.376, 5.048, 4.743, 5.118, 3.36, 6.105, 4.371, 5.794, 3.29, 6.414, 3.946, 5.287, 4.371, 5.794, 3.36, 6.105, 3.29, 6.414, 2.404, 6.811, 2.712, 6.119, 2.081, 6.718, 2.404, 6.811, 2.013, 6.977, 1.469, 6.524, 2.013, 6.977, 1.37, 7.181, 1.469, 6.524, 1.37, 7.181, 0.9323, 6.941, 1.163, 7.246, 0.9323, 6.941, 1.37, 7.181, -0.5446, 5.888, -0.6629, 6.419, -1.08, 6.054, -1.956, 5.916, -1.171, 5.377, -1.08, 6.054, -0.6629, 6.419, -0.5446, 5.888, 0.1676, 6.311, -1.083, 0.7212, -0.4633, 0.3976, -0.454, 0.5957, -1.08, 6.054, -1.171, 5.377, -0.5446, 5.888, 0.1621, 0.4542, -0.454, 0.5957, -0.4633, 0.3976, -1.327, 4.444, -2.292, 5.095, -2.219, 4.498, -3.436, 4.911, -2.219, 4.498, -2.292, 5.095, -3.436, 4.911, -3.306, 3.82, -2.219, 4.498, -4.176, 3.227, -3.815, 4.177, -4.727, 3.569, -3.815, 4.177, -4.176, 3.227, -3.306, 3.82, -5.368, 1.677, -5.921, 2.235, -6.133, 1.777, -4.727, 3.569, -4.725, 2.708, -4.176, 3.227, -5.368, 1.677, -6.133, 1.777, -6.274, 1.301, -5.608, 0.7847, -6.274, 1.301, -6.35, 0.6009, -5.621, 0.2296, -6.35, 0.6009, -6.318, 0.1575, -5.921, 2.235, -5.368, 1.677, -5.093, 2.209, -5.621, 0.2296, -6.318, 0.1575, -6.194, -0.3674, -5.511, -0.3566, -6.194, -0.3674, -6.024, -0.786, -6.194, -0.3674, -5.511, -0.3566, -5.621, 0.2296, -6.35, 0.6009, -5.621, 0.2296, -5.608, 0.7847, -5.338, -0.7656, -6.024, -0.786, -5.715, -1.295, -5.365, -2.205, -4.592, -1.658, -5.097, -1.138, -5.608, 0.7847, -4.666, 1.288, -5.368, 1.677, -6.024, -0.786, -5.338, -0.7656, -5.511, -0.3566, -5.779, -1.889, -5.097, -1.138, -5.715, -1.295, -5.715, -1.295, -5.097, -1.138, -5.338, -0.7656, -4.592, -1.658, -4.995, -2.445, -4.372, -2.422, -4.031, -2.096, -3.18, -1.512, -3.508, -1.172, -3.957, 2.388, -3.623, 1.742, -3.152, 2.245, -4.372, -2.422, -4.031, -2.096, -4.592, -1.658, -3.095, -2.849, -3.829, -2.755, -3.349, -3.153, -3.095, -2.849, -3.349, -3.153, -2.989, -3.609, -2.317, -3.754, -2.989, -3.609, -2.68, -4.115, -1.901, -3.197, -2.989, -3.609, -2.317, -3.754, -2.145, -4.871, -2.317, -3.754, -2.68, -4.115, -2.145, -4.871, -1.567, -4.555, -2.317, -3.754, -0.1862, -5.21, -0.7585, -5.657, -0.1166, -5.769, 0.515, -5.298, -0.1166, -5.769, 0.6219, -5.786, -0.1166, -5.769, 0.515, -5.298, -0.1862, -5.21, -0.7585, -5.657, -0.1862, -5.21, -0.7878, -5.022, 1.384, -5.262, 0.6219, -5.786, 1.378, -5.694, 1.384, -5.262, 1.378, -5.694, 2.017, -5.535, -0.4415, -4.261, 0.423, -4.012, -0.2619, -3.789, 0.6219, -5.786, 1.384, -5.262, 0.515, -5.298, 2.569, -5.875, 3.127, -4.807, 2.054, -5.15, 2.054, -5.15, 1.384, -5.262, 2.017, -5.535, 2.569, -5.875, 2.054, -5.15, 2.017, -5.535, 3.613, -3.754, 3.311, -5.019, 4.078, -5.034, 0.8481, -3.058, 0.423, -4.012, 1.258, -4.051, 3.613, -3.754, 4.347, -4.391, 4.314, -4.118, 5.147, -4.193, 4.314, -4.118, 4.347, -4.391, 5.147, -4.193, 5.126, -3.45, 4.314, -4.118, 5.961, -0.1904, 6.433, -0.4691, 6.514, -0.1376, 6.026, -3.33, 5.766, -2.761, 5.126, -3.45, 6.542, -2.771, 5.766, -2.761, 6.088, -2.954, 5.8, -1.765, 6.679, -2.271, 6.483, -1.706, 6.959, -0.698, 7.429, -0.974, 7.54, -0.5463, 7.612, 0.3698, 7.164, 0.5936, 7.163, 0.2012, 6.433, -0.4691, 5.961, -0.1904, 5.725, -0.9116, 6.514, -0.1376, 7.54, -0.5463, 7.163, 0.2012, 7.945, 1.031, 7.164, 0.5936, 7.612, 0.3698, 7.049, 1.234, 7.438, 1.259, 7.142, 2.026, 7.142, 2.026, 6.786, 1.901, 7.049, 1.234, 7.438, 1.259, 7.049, 1.234, 7.164, 0.5936, 6.786, 1.901, 7.142, 2.026, 6.69, 2.863, 6.769, 3.561, 6.197, 2.853, 6.69, 2.863, 3.802, 0.09102, 5.039, -0.4426, 5.192, 0.2605, 5.923, 2.2, 6.69, 2.863, 6.197, 2.853, 5.09, 4.181, 5.942, 3.941, 5.84, 4.615, 6.769, 3.561, 5.664, 3.527, 6.197, 2.853, -0.4965, 5.1, -0.3626, 4.618, 0.3008, 5.023, 5.942, 3.941, 5.09, 4.181, 5.664, 3.527, 4.371, 5.794, 3.946, 5.287, 4.743, 5.118, 4.172, 4.135, 4.743, 5.118, 3.946, 5.287, 2.69, 5.397, 3.36, 6.105, 2.712, 6.119, 3.29, 6.414, 2.712, 6.119, 3.36, 6.105, 0.2538, 3.071, -0.04231, 3.882, -0.4757, 3.524, 2.404, 6.811, 2.089, 6.384, 2.712, 6.119, 1.469, 6.524, 2.081, 6.718, 2.013, 6.977, 2.081, 6.718, 1.469, 6.524, 2.089, 6.384, 0.3008, 5.023, 0.5734, 5.653, 0.0142, 5.409, 0.8633, 6.517, 1.469, 6.524, 0.9323, 6.941, 0.3399, 7.315, 0.8633, 6.517, 0.9323, 6.941, -4.384, 1.897, -5.368, 1.677, -4.666, 1.288, -1.943, 0.233, -3.077, 0.6119, -3.04, 0.009534, -5.608, 0.7847, -4.757, 0.8101, -4.666, 1.288, -4.629, -0.2704, -5.338, -0.7656, -5.097, -1.138, -5.097, -1.138, -4.307, -0.9139, -4.629, -0.2704, -1.864, 0.8053, -1.156, 0.4713, -1.083, 0.7212, -5.511, -0.3566, -4.629, -0.2704, -4.757, 0.3193, -4.307, -0.9139, -5.097, -1.138, -4.592, -1.658, -3.93, -1.358, -4.592, -1.658, -4.031, -2.096, -3.829, -2.755, -3.347, -1.876, -4.031, -2.096, -4.592, -1.658, -3.93, -1.358, -4.307, -0.9139, -2.896, 1.063, -1.95, 0.4974, -1.864, 0.8053, -3.18, -1.512, -4.031, -2.096, -3.347, -1.876, 0.9517, 0.5072, 1.062, 0.5564, 0.9425, 0.5721, -3.829, -2.755, -2.893, -2.229, -3.347, -1.876, -2.989, -3.609, -2.448, -2.628, -3.095, -2.849, -3.095, -2.849, -2.448, -2.628, -2.893, -2.229, -1.3, -3.764, -2.317, -3.754, -1.567, -4.555, -2.989, -3.609, -1.901, -3.197, -2.448, -2.628, -1.567, -4.555, -0.8986, -4.045, -1.3, -3.764, -2.317, -3.754, -1.3, -3.764, -1.901, -3.197, 0.4651, -4.467, -0.1862, -5.21, 0.515, -5.298, 1.911, -4.387, 1.384, -5.262, 2.054, -5.15, -0.1862, -5.21, 0.4651, -4.467, -0.4415, -4.261, -0.7878, -5.022, -0.4415, -4.261, -0.8986, -4.045, 1.041, -4.491, 0.515, -5.298, 1.384, -5.262, 1.911, -4.387, 2.054, -5.15, 3.127, -4.807, 1.6, 0.006548, 1.452, 0.4042, 1.359, 0.3134, 0.515, -5.298, 1.041, -4.491, 0.4651, -4.467, 3.127, -4.807, 2.892, -4.098, 1.911, -4.387, 1.258, -4.051, 1.384, -5.262, 1.911, -4.387, 3.311, -5.019, 3.613, -3.754, 3.127, -4.807, 4.082, -2.899, 5.126, -3.45, 4.783, -2.911, 5.126, -3.45, 4.082, -2.899, 4.314, -4.118, 3.127, -4.807, 3.613, -3.754, 2.892, -4.098, 4.783, -2.911, 5.126, -3.45, 5.766, -2.761, 5.8, -1.765, 5.766, -2.761, 6.542, -2.771, 1.129, 0.6628, 1.225, 0.9055, 1.152, 0.9186, 4.736, -2.337, 5.766, -2.761, 5.331, -2.355, 7.14, -1.585, 6.142, -1.219, 6.483, -1.706, 5.766, -2.761, 5.8, -1.765, 5.331, -2.355, 3.009, 1.268, 3.703, 1.563, 3.446, 1.99, 6.483, -1.706, 6.142, -1.219, 5.8, -1.765, 7.54, -0.5463, 6.514, -0.1376, 6.959, -0.698, 6.959, -0.698, 6.433, -0.4691, 6.142, -1.219, 6.531, 0.3737, 7.163, 0.2012, 7.164, 0.5936, 6.456, 0.9212, 7.164, 0.5936, 7.049, 1.234, 7.164, 0.5936, 6.456, 0.9212, 6.531, 0.3737, 7.163, 0.2012, 6.531, 0.3737, 6.514, -0.1376, 6.241, 1.579, 7.049, 1.234, 6.786, 1.901, 6.69, 2.863, 5.923, 2.2, 6.786, 1.901, 6.786, 1.901, 5.923, 2.2, 6.241, 1.579, 7.049, 1.234, 6.241, 1.579, 6.456, 0.9212, 5.484, 2.801, 6.197, 2.853, 5.664, 3.527, 4.779, 3.567, 5.664, 3.527, 5.09, 4.181, 1.6, 0.006548, 1.715, -0.525, 1.951, -0.4107, 5.533, 2.004, 6.197, 2.853, 5.484, 2.801, 0.7313, 1.989, 0.4049, 2.401, 0.2739, 2.238, 4.951, 2.771, 5.664, 3.527, 4.779, 3.567, 4.743, 5.118, 4.172, 4.135, 5.09, 4.181, 4.183, 3.512, 5.09, 4.181, 4.172, 4.135, 2.69, 5.397, 3.946, 5.287, 3.36, 6.105, 3.946, 5.287, 3.538, 4.716, 4.172, 4.135, 2.302, 5.607, 2.712, 6.119, 2.089, 6.384, 3.946, 5.287, 2.69, 5.397, 3.538, 4.716, 1.724, 5.778, 2.089, 6.384, 1.469, 6.524, 2.712, 6.119, 2.302, 5.607, 2.69, 5.397, 1.1, 5.779, 1.469, 6.524, 0.8633, 6.517, 0.5734, 5.653, 0.8633, 6.517, 0.1676, 6.311, 0.8633, 6.517, 0.5734, 5.653, 1.1, 5.779, 1.469, 6.524, 1.1, 5.779, 1.724, 5.778, 0.0142, 5.409, 0.1676, 6.311, -0.5446, 5.888, -0.4965, 5.1, -0.5446, 5.888, -1.171, 5.377, 0.3008, 5.023, 0.0142, 5.409, -0.4965, 5.1, 0.1676, 6.311, 0.0142, 5.409, 0.5734, 5.653, -2.292, 5.095, -1.327, 4.444, -1.171, 5.377, -0.5446, 5.888, -0.4965, 5.1, 0.0142, 5.409, 1.028, 2.694, 1.124, 3.35, 0.8106, 3.333, -0.3626, 4.618, -1.171, 5.377, -1.327, 4.444, -2.275, 3.583, -2.219, 4.498, -3.306, 3.82, -1.337, 3.675, -2.219, 4.498, -2.275, 3.583, -3.246, 2.905, -3.306, 3.82, -4.176, 3.227, -3.306, 3.82, -2.615, 3.318, -2.275, 3.583, -3.623, 1.742, -3.957, 2.388, -4.384, 1.897, -3.306, 3.82, -3.246, 2.905, -2.615, 3.318, -3.957, 2.388, -4.176, 3.227, -4.725, 2.708, -4.176, 3.227, -3.957, 2.388, -3.246, 2.905, -4.384, 1.897, -4.725, 2.708, -5.093, 2.209, -4.725, 2.708, -4.384, 1.897, -3.957, 2.388, -5.368, 1.677, -4.384, 1.897, -5.093, 2.209, -1.171, 5.377, -0.3626, 4.618, -0.4965, 5.1, 1.871, 5.011, 2.302, 5.607, 1.724, 5.778, -2.219, 4.498, -1.337, 3.675, -1.327, 4.444, 0.9147, 2.111, 0.9079, 2.692, 0.7178, 2.637, -1.327, 4.444, -0.93, 4.097, -0.3626, 4.618, 1.434, -2.138, 0.8481, -3.058, 1.465, -3.056, -1.327, 4.444, -1.337, 3.675, -0.93, 4.097, -1.944, 3.116, -2.275, 3.583, -2.615, 3.318, -2.275, 3.583, -1.944, 3.116, -1.337, 3.675, -2.615, 2.652, -2.615, 3.318, -3.246, 2.905, -2.615, 3.318, -2.615, 2.652, -1.944, 3.116, -3.152, 2.245, -3.246, 2.905, -3.957, 2.388, -3.246, 2.905, -3.152, 2.245, -2.615, 2.652, -3.932, 1.157, -4.384, 1.897, -4.666, 1.288, -3.932, 1.157, -4.666, 1.288, -4.757, 0.8101, -4.063, 0.5112, -4.757, 0.8101, -4.757, 0.3193, -4.384, 1.897, -3.932, 1.157, -3.623, 1.742, -4.045, 0.01597, -4.757, 0.3193, -4.629, -0.2704, -3.861, -0.6151, -4.629, -0.2704, -4.307, -0.9139, -4.629, -0.2704, -3.861, -0.6151, -4.045, 0.01597, -4.757, 0.3193, -4.045, 0.01597, -4.063, 0.5112, -3.861, -0.6151, -4.307, -0.9139, -3.93, -1.358, -2.676, -1.885, -3.347, -1.876, -2.893, -2.229, -1.156, 0.4713, -1.864, 0.8053, -1.95, 0.4974, -3.508, -1.172, -3.861, -0.6151, -3.93, -1.358, -4.031, -2.096, -3.508, -1.172, -3.93, -1.358, -3.347, -1.876, -2.676, -1.885, -3.18, -1.512, -1.156, 0.4713, -1.95, 0.4974, -1.943, 0.233, -2.206, -2.202, -2.893, -2.229, -2.448, -2.628, -2.893, -2.229, -2.206, -2.202, -2.676, -1.885, -1.712, -2.613, -2.448, -2.628, -1.901, -3.197, -1.245, -3.058, -1.901, -3.197, -1.3, -3.764, -2.448, -2.628, -1.712, -2.613, -2.206, -2.202, -1.245, -3.058, -1.3, -3.764, -0.8986, -4.045, -1.901, -3.197, -1.245, -3.058, -1.712, -2.613, 0.423, -4.012, 0.4651, -4.467, 1.041, -4.491, -0.8986, -4.045, -0.2619, -3.789, -1.245, -3.058, 0.423, -4.012, -0.4415, -4.261, 0.4651, -4.467, 1.384, -5.262, 1.258, -4.051, 1.041, -4.491, 1.911, -4.387, 1.927, -3.931, 1.258, -4.051, 1.041, -4.491, 1.258, -4.051, 0.423, -4.012, 1.927, -3.931, 1.911, -4.387, 2.892, -4.098, 2.824, -3.622, 2.892, -4.098, 3.613, -3.754, 3.613, -3.754, 3.54, -3.256, 2.824, -3.622, 2.892, -4.098, 2.824, -3.622, 1.927, -3.931, 4.314, -4.118, 3.54, -3.256, 3.613, -3.754, 5.766, -2.761, 4.736, -2.337, 4.783, -2.911, 1.18, 0.6055, 1.499, 0.6302, 1.466, 0.7211, 4.314, -4.118, 4.082, -2.899, 3.54, -3.256, 5.365, -1.564, 5.331, -2.355, 5.8, -1.765, 4.075, -1.774, 4.783, -2.911, 4.736, -2.337, 5.365, -1.564, 5.8, -1.765, 6.142, -1.219, 4.711, -1.069, 5.331, -2.355, 5.365, -1.564, 5.725, -0.9116, 6.142, -1.219, 6.433, -0.4691, 6.142, -1.219, 5.725, -0.9116, 5.365, -1.564, 6.027, 0.4432, 6.514, -0.1376, 6.531, 0.3737, 6.027, 0.4432, 6.531, 0.3737, 6.456, 0.9212, 6.456, 0.9212, 5.947, 1.05, 6.027, 0.4432, 6.514, -0.1376, 6.027, 0.4432, 5.961, -0.1904, 5.947, 1.05, 6.456, 0.9212, 6.241, 1.579, 5.786, 1.533, 6.241, 1.579, 5.923, 2.2, 5.923, 2.2, 5.533, 2.004, 5.786, 1.533, 6.241, 1.579, 5.786, 1.533, 5.947, 1.05, 6.197, 2.853, 5.533, 2.004, 5.923, 2.2, 5.664, 3.527, 4.951, 2.771, 5.484, 2.801, 1.012, 0.6675, 0.8796, 0.8261, 0.7918, 0.7305, 4.453, 2.23, 5.484, 2.801, 4.951, 2.771, 5.09, 4.181, 4.183, 3.512, 4.779, 3.567, 3.853, 2.767, 4.779, 3.567, 4.183, 3.512, 3.415, 4.122, 4.172, 4.135, 3.538, 4.716, 3.248, 3.221, 4.172, 4.135, 3.415, 4.122, 2.678, 4.62, 3.538, 4.716, 2.69, 5.397, 3.538, 4.716, 2.678, 4.62, 3.415, 4.122, 1.871, 5.011, 2.69, 5.397, 2.302, 5.607, 2.69, 5.397, 1.871, 5.011, 2.678, 4.62, 0.405, 4.103, -0.3626, 4.618, -0.04231, 3.882, 1.724, 5.778, 1.254, 5.166, 1.871, 5.011, 0.7777, 5.158, 1.1, 5.779, 0.5734, 5.653, 1.1, 5.779, 0.7777, 5.158, 1.254, 5.166, 0.3008, 5.023, 0.7777, 5.158, 0.5734, 5.653, -0.04231, 3.882, -0.3626, 4.618, -0.93, 4.097, -0.4757, 3.524, -0.93, 4.097, -1.337, 3.675, -0.93, 4.097, -0.4757, 3.524, -0.04231, 3.882, -0.8398, 3.109, -1.337, 3.675, -1.944, 3.116, -1.337, 3.675, -0.8398, 3.109, -0.4757, 3.524, -0.3771, -2.412, -1.245, -3.058, -0.2619, -3.789, -1.233, 2.588, -0.8398, 3.109, -1.944, 3.116, -1.755, 2.077, -1.944, 3.116, -2.615, 2.652, -1.944, 3.116, -1.465, 2.329, -1.233, 2.588, -2.185, 1.752, -2.615, 2.652, -3.152, 2.245, -1.944, 3.116, -1.755, 2.077, -1.465, 2.329, -2.896, 1.063, -3.623, 1.742, -3.932, 1.157, -2.615, 2.652, -2.185, 1.752, -1.755, 2.077, -3.623, 1.742, -2.896, 1.063, -2.573, 1.437, -3.152, 2.245, -2.573, 1.437, -2.185, 1.752, -3.077, 0.6119, -3.932, 1.157, -4.063, 0.5112, -3.077, 0.6119, -4.063, 0.5112, -4.045, 0.01597, -2.773, -0.543, -3.861, -0.6151, -3.508, -1.172, -3.932, 1.157, -3.077, 0.6119, -2.896, 1.063, -3.04, 0.009534, -4.045, 0.01597, -3.861, -0.6151, -2.773, -0.543, -3.508, -1.172, -3.18, -1.512, -2.389, -0.9841, -3.18, -1.512, -2.676, -1.885, -3.861, -0.6151, -2.773, -0.543, -3.04, 0.009534, -1.701, -1.476, -2.676, -1.885, -2.206, -2.202, -3.18, -1.512, -2.389, -0.9841, -2.773, -0.543, -1.701, -1.476, -2.206, -2.202, -1.712, -2.613, -2.676, -1.885, -1.701, -1.476, -2.389, -0.9841, -0.992, -1.899, -1.712, -2.613, -1.245, -3.058, -1.712, -2.613, -0.992, -1.899, -1.701, -1.476, 0.7581, -1.959, 0.2941, -2.887, 0.8481, -3.058, -1.245, -3.058, -0.3771, -2.412, -0.992, -1.899, 0.423, -4.012, 0.8481, -3.058, 0.2941, -2.887, -0.2619, -3.789, 0.2941, -2.887, -0.3771, -2.412, 1.465, -3.056, 1.258, -4.051, 1.927, -3.931, 2.115, -2.911, 1.927, -3.931, 2.824, -3.622, 3.429, -2.268, 3.54, -3.256, 4.082, -2.899, 1.258, -4.051, 1.465, -3.056, 0.8481, -3.058, 2.676, -2.688, 2.824, -3.622, 3.54, -3.256, 4.783, -2.911, 4.075, -1.774, 4.082, -2.899, 1.951, -0.4107, 2.209, -1.223, 2.586, -0.9747, 2.824, -3.622, 2.676, -2.688, 2.115, -2.911, 5.331, -2.355, 4.711, -1.069, 4.736, -2.337, 3.54, -3.256, 3.429, -2.268, 2.676, -2.688, 4.736, -2.337, 4.711, -1.069, 4.075, -1.774, 4.082, -2.899, 4.075, -1.774, 3.429, -2.268, 4.711, -1.069, 5.365, -1.564, 5.725, -0.9116, 5.039, -0.4426, 5.725, -0.9116, 5.961, -0.1904, 5.192, 0.2605, 5.961, -0.1904, 6.027, 0.4432, 5.725, -0.9116, 5.039, -0.4426, 4.711, -1.069, 5.143, 0.9763, 6.027, 0.4432, 5.947, 1.05, 5.143, 0.9763, 5.947, 1.05, 5.786, 1.533, 4.942, 1.549, 5.786, 1.533, 5.533, 2.004, 6.027, 0.4432, 5.143, 0.9763, 5.192, 0.2605, 5.533, 2.004, 4.737, 1.892, 4.942, 1.549, 5.786, 1.533, 4.942, 1.549, 5.143, 0.9763, 4.737, 1.892, 5.533, 2.004, 5.484, 2.801, 3.853, 2.767, 4.951, 2.771, 4.779, 3.567, 3.595, -0.5674, 4.711, -1.069, 5.039, -0.4426, 5.484, 2.801, 4.453, 2.23, 4.737, 1.892, 1.495, -0.5863, 1.329, -1.287, 1.774, -1.329, 4.951, 2.771, 3.853, 2.767, 4.453, 2.23, 4.172, 4.135, 3.248, 3.221, 4.183, 3.512, 4.183, 3.512, 3.248, 3.221, 3.853, 2.767, 2.79, 3.56, 3.415, 4.122, 2.678, 4.62, 3.415, 4.122, 2.79, 3.56, 3.248, 3.221, 2.078, 3.997, 2.678, 4.62, 1.871, 5.011, 2.678, 4.62, 2.078, 3.997, 2.79, 3.56, 1.319, 4.209, 1.871, 5.011, 1.254, 5.166, 1.871, 5.011, 1.696, 4.135, 2.078, 3.997, 0.816, 4.202, 0.7777, 5.158, 0.3008, 5.023, 1.871, 5.011, 1.319, 4.209, 1.696, 4.135, 0.405, 4.103, 0.8106, 3.333, 0.816, 4.202, 1.254, 5.166, 0.816, 4.202, 1.319, 4.209, 0.5588, 3.258, 0.405, 4.103, -0.04231, 3.882, 0.405, 4.103, 0.816, 4.202, 0.3008, 5.023, -0.3626, 4.618, 0.405, 4.103, 0.3008, 5.023, 0.405, 4.103, 0.5588, 3.258, 0.8106, 3.333, 1.124, 3.35, 1.028, 2.694, 1.176, 2.667, -0.2014, 2.603, -0.4757, 3.524, -0.8398, 3.109, -0.4757, 3.524, -0.2014, 2.603, 0.2538, 3.071, -0.04231, 3.882, 0.2538, 3.071, 0.5588, 3.258, -0.4784, 2.258, -0.8398, 3.109, -1.233, 2.588, -0.6656, 2.029, -1.233, 2.588, -1.465, 2.329, 0.9917, 1.486, 0.6666, 1.881, 0.6014, 1.748, -0.8398, 3.109, -0.4784, 2.258, -0.2014, 2.603, 0.3362, -1.699, -0.3771, -2.412, 0.2941, -2.887, -1.233, 2.588, -0.6656, 2.029, -0.4784, 2.258, -0.9208, 1.77, -1.465, 2.329, -1.755, 2.077, -1.465, 2.329, -0.9208, 1.77, -0.6656, 2.029, -1.303, 1.448, -1.755, 2.077, -2.185, 1.752, -1.755, 2.077, -1.303, 1.448, -0.9208, 1.77, -1.708, 1.051, -2.185, 1.752, -2.573, 1.437, -2.185, 1.752, -1.708, 1.051, -1.303, 1.448, -1.864, 0.8053, -2.573, 1.437, -2.896, 1.063, -2.573, 1.437, -1.864, 0.8053, -1.708, 1.051, -1.943, 0.233, -3.04, 0.009534, -2.773, -0.543, -1.821, -0.1188, -2.773, -0.543, -2.389, -0.9841, -1.643, -0.3922, -1.014, 0.002284, -1.104, 0.1534, -3.077, 0.6119, -1.943, 0.233, -1.95, 0.4974, -2.389, -0.9841, -1.643, -0.3922, -1.821, -0.1188, -2.773, -0.543, -1.821, -0.1188, -1.943, 0.233, -1.403, -0.648, -2.389, -0.9841, -1.701, -1.476, -0.817, -1.027, -1.701, -1.476, -0.992, -1.899, -1.083, 0.7212, -1.708, 1.051, -1.864, 0.8053, -2.389, -0.9841, -1.403, -0.648, -1.643, -0.3922, 0.01896, -0.1527, -0.817, -1.027, 0.003961, -0.7782, -1.701, -1.476, -0.817, -1.027, -1.403, -0.648, -0.2015, -1.353, -0.992, -1.899, -0.3771, -2.412, -0.992, -1.899, -0.2015, -1.353, -0.817, -1.027, 2.115, -2.911, 2.298, -1.945, 1.84, -2.105, -0.3771, -2.412, 0.3362, -1.699, -0.2015, -1.353, 0.8481, -3.058, 1.434, -2.138, 0.7581, -1.959, 0.2941, -2.887, 0.7581, -1.959, 0.3362, -1.699, 1.84, -2.105, 1.465, -3.056, 2.115, -2.911, 2.298, -1.945, 2.115, -2.911, 2.676, -2.688, 3.281, -1.108, 3.429, -2.268, 4.075, -1.774, 1.465, -3.056, 1.84, -2.105, 1.434, -2.138, 2.805, -1.619, 2.676, -2.688, 3.429, -2.268, 0.8825, 1.38, 0.6014, 1.748, 0.4882, 1.515, 1.329, -1.287, 0.7581, -1.959, 1.434, -2.138, 2.676, -2.688, 2.805, -1.619, 2.298, -1.945, 3.595, -0.5674, 4.075, -1.774, 4.711, -1.069, 3.429, -2.268, 3.281, -1.108, 2.805, -1.619, 3.868, 0.7022, 5.192, 0.2605, 5.143, 0.9763, 4.075, -1.774, 3.595, -0.5674, 3.281, -1.108, 3.816, 1.218, 4.942, 1.549, 4.737, 1.892, 3.703, 1.563, 4.737, 1.892, 4.453, 2.23, 3.802, 0.09102, 3.193, 0.3387, 3.086, -0.2005, 5.192, 0.2605, 3.868, 0.7022, 3.802, 0.09102, 4.737, 1.892, 3.703, 1.563, 3.816, 1.218, 5.143, 0.9763, 3.816, 1.218, 3.868, 0.7022, 3.446, 1.99, 4.453, 2.23, 3.853, 2.767, 3.146, 2.311, 3.853, 2.767, 3.248, 3.221, 0.9425, 0.5721, 0.7481, 0.5947, 0.7661, 0.47, 4.453, 2.23, 3.446, 1.99, 3.703, 1.563, 1.06, 1.507, 0.6666, 1.881, 0.9917, 1.486, 3.853, 2.767, 3.146, 2.311, 3.446, 1.99, 2.362, 2.866, 3.248, 3.221, 2.79, 3.56, 2.514, 1.903, 3.248, 3.221, 2.362, 2.866, 2.012, 3.061, 2.79, 3.56, 2.078, 3.997, 2.79, 3.56, 2.012, 3.061, 2.362, 2.866, 1.415, 3.3, 2.078, 3.997, 1.696, 4.135, 2.078, 3.997, 1.415, 3.3, 2.012, 3.061, 1.319, 4.209, 1.415, 3.3, 1.696, 4.135, 1.124, 3.35, 1.415, 3.3, 1.319, 4.209, 0.816, 4.202, 1.124, 3.35, 1.319, 4.209, 0.1778, 2.094, -0.2014, 2.603, -0.4784, 2.258, -0.08713, 1.701, -0.4784, 2.258, -0.6656, 2.029, -0.2014, 2.603, 0.1778, 2.094, 0.2739, 2.238, 2.3, -0.09427, 1.911, 0.3047, 1.772, 0.1262, -0.4784, 2.258, 0.0124, 1.827, 0.1778, 2.094, -0.2386, 1.556, -0.6656, 2.029, -0.9208, 1.77, -0.4784, 2.258, -0.08713, 1.701, 0.0124, 1.827, 0.4284, 0.8249, 0.7481, 0.5947, 0.7918, 0.7305, -0.6656, 2.029, -0.2386, 1.556, -0.08713, 1.701, -0.5386, 1.323, -0.9208, 1.77, -1.303, 1.448, -0.9208, 1.77, -0.5386, 1.323, -0.2386, 1.556, -0.4633, 0.3976, -1.156, 0.4713, -1.104, 0.1534, -0.9342, 0.9526, -0.5386, 1.323, -1.303, 1.448, -1.708, 1.051, -0.9342, 0.9526, -1.303, 1.448, -1.708, 1.051, -1.083, 0.7212, -0.9342, 0.9526, -1.104, 0.1534, -1.943, 0.233, -1.821, -0.1188, -1.104, 0.1534, -1.821, -0.1188, -1.643, -0.3922, -1.014, 0.002284, -1.643, -0.3922, -1.403, -0.648, -1.943, 0.233, -1.104, 0.1534, -1.156, 0.4713, -0.643, -0.359, -1.403, -0.648, -0.817, -1.027, 0.1621, 0.4542, -0.4633, 0.3976, -0.3982, 0.2487, 0.1621, 0.4542, -0.3839, 0.737, -0.454, 0.5957, -1.403, -0.648, -0.643, -0.359, -1.014, 0.002284, 0.003961, -0.7782, -0.817, -1.027, -0.2015, -1.353, 0.4465, -0.4152, 0.3362, -1.699, 0.8181, -1.13, 1.329, -1.287, 1.495, -0.5863, 1.268, -0.6095, 0.3362, -1.699, 0.4465, -0.4152, -0.2015, -1.353, 0.9019, -1.166, 0.3362, -1.699, 0.7581, -1.959, 0.3362, -1.699, 0.9019, -1.166, 0.8181, -1.13, 1.715, -0.525, 1.774, -1.329, 2.209, -1.223, 0.7581, -1.959, 1.329, -1.287, 0.9019, -1.166, 2.298, -1.945, 2.209, -1.223, 1.774, -1.329, 1.434, -2.138, 1.774, -1.329, 1.329, -1.287, 2.209, -1.223, 2.298, -1.945, 2.805, -1.619, 2.586, -0.9747, 2.805, -1.619, 3.281, -1.108, 3.281, -1.108, 2.886, -0.6133, 2.586, -0.9747, 2.805, -1.619, 2.586, -0.9747, 2.209, -1.223, 2.886, -0.6133, 3.281, -1.108, 3.595, -0.5674, 3.086, -0.2005, 3.595, -0.5674, 3.802, 0.09102, 3.166, 0.8062, 3.868, 0.7022, 3.816, 1.218, 3.595, -0.5674, 3.086, -0.2005, 2.886, -0.6133, 3.193, 0.3387, 3.802, 0.09102, 3.868, 0.7022, 3.102, 1.045, 3.816, 1.218, 3.703, 1.563, 3.816, 1.218, 3.102, 1.045, 3.166, 0.8062, 3.868, 0.7022, 3.166, 0.8062, 3.193, 0.3387, 2.814, 1.58, 3.446, 1.99, 3.146, 2.311, 3.446, 1.99, 2.814, 1.58, 3.009, 1.268, 1.062, 0.5564, 1.18, 0.6055, 1.129, 0.6628, 3.703, 1.563, 3.009, 1.268, 3.102, 1.045, 3.248, 3.221, 2.514, 1.903, 3.146, 2.311, 1.06, 1.507, 0.9917, 1.486, 1.132, 1.503, 1.206, 1.471, 0.8825, 1.38, 1.311, 1.397, 3.146, 2.311, 2.514, 1.903, 2.814, 1.58, 1.831, 2.373, 2.362, 2.866, 2.012, 3.061, 2.362, 2.866, 1.831, 2.373, 2.514, 1.903, 1.438, 2.569, 2.012, 3.061, 1.415, 3.3, 2.012, 3.061, 1.438, 2.569, 1.831, 2.373, 1.176, 2.667, 1.415, 3.3, 1.124, 3.35, 1.415, 3.3, 1.176, 2.667, 1.438, 2.569, 0.9079, 2.692, 0.8106, 3.333, 0.5588, 3.258, 0.7178, 2.637, 0.5588, 3.258, 0.2538, 3.071, 0.8192, 2.085, 0.7178, 2.637, 0.5579, 2.538, 0.8106, 3.333, 0.9079, 2.692, 1.028, 2.694, 1.031, 2.102, 0.9079, 2.692, 0.9147, 2.111, 0.5588, 3.258, 0.7178, 2.637, 0.9079, 2.692, 0.9079, 2.692, 1.031, 2.102, 1.028, 2.694, 0.5579, 2.538, 0.7178, 2.637, 0.2538, 3.071, 0.4049, 2.401, 0.2538, 3.071, -0.2014, 2.603, 0.2538, 3.071, 0.4049, 2.401, 0.5579, 2.538, 0.2739, 2.238, 0.4049, 2.401, -0.2014, 2.603, 0.7178, 2.637, 0.8192, 2.085, 0.9147, 2.111, 0.7313, 1.989, 0.9147, 2.111, 0.8192, 2.085, 0.6666, 1.881, 0.2739, 2.238, 0.1778, 2.094, 0.6014, 1.748, 0.1778, 2.094, 0.0124, 1.827, 0.4049, 2.401, 0.7313, 1.989, 0.8192, 2.085, 0.7313, 1.989, 1.06, 1.507, 1.031, 2.102, 0.2739, 2.238, 0.6666, 1.881, 0.7313, 1.989, 0.4303, 1.417, 0.0124, 1.827, -0.08713, 1.701, 0.1778, 2.094, 0.6014, 1.748, 0.6666, 1.881, 1.304, -0.07691, 1.275, 0.2717, 1.155, 0.2478, 0.0124, 1.827, 0.4882, 1.515, 0.6014, 1.748, 0.2597, 1.219, -0.08713, 1.701, -0.2386, 1.556, 0.0124, 1.827, 0.4303, 1.417, 0.4882, 1.515, 0.8344, 0.3676, 0.9972, 0.4544, 0.9517, 0.5072, -0.08713, 1.701, 0.3456, 1.303, 0.4303, 1.417, -0.06349, 0.9943, -0.2386, 1.556, -0.5386, 1.323, -0.08713, 1.701, 0.2597, 1.219, 0.3456, 1.303, 0.1806, 0.369, 0.1825, 0.5499, 0.1621, 0.4542, -0.2386, 1.556, 0.1559, 1.137, 0.2597, 1.219, -0.2406, 0.8727, 0.1825, 0.5499, 0.2273, 0.6301, -0.2386, 1.556, -0.06349, 0.9943, 0.1559, 1.137, -0.3839, 0.737, -0.5386, 1.323, -0.9342, 0.9526, -0.5386, 1.323, -0.2406, 0.8727, -0.06349, 0.9943, -0.454, 0.5957, -0.9342, 0.9526, -1.083, 0.7212, -0.5386, 1.323, -0.3839, 0.737, -0.2406, 0.8727, -0.4633, 0.3976, -1.083, 0.7212, -1.156, 0.4713, -0.9342, 0.9526, -0.454, 0.5957, -0.3839, 0.737, -0.4633, 0.3976, -1.104, 0.1534, -1.014, 0.002284, -0.3982, 0.2487, -1.014, 0.002284, -0.643, -0.359, -0.643, -0.359, -0.2827, 0.1092, -0.3982, 0.2487, -1.014, 0.002284, -0.3982, 0.2487, -0.4633, 0.3976, -0.817, -1.027, 0.01896, -0.1527, -0.643, -0.359, 0.1825, 0.5499, 0.3038, 0.2336, 0.2273, 0.6301, 0.1825, 0.5499, -0.2406, 0.8727, -0.3839, 0.737, -0.643, -0.359, 0.01896, -0.1527, -0.2827, 0.1092, -0.2015, -1.353, 0.4465, -0.4152, 0.003961, -0.7782, 0.003961, -0.7782, 0.4465, -0.4152, 0.01896, -0.1527, 0.9454, -0.5759, 0.4465, -0.4152, 0.8181, -1.13, 1.268, -0.6095, 0.9019, -1.166, 1.329, -1.287, 1.129, 0.6628, 1.321, 0.8676, 1.225, 0.9055, 0.9019, -1.166, 1.268, -0.6095, 0.9454, -0.5759, 2.135, -0.2731, 2.586, -0.9747, 2.886, -0.6133, 2.209, -1.223, 1.951, -0.4107, 1.715, -0.525, 1.452, 0.4042, 1.772, 0.1262, 1.911, 0.3047, 1.774, -1.329, 1.715, -0.525, 1.495, -0.5863, 2.3, -0.09427, 2.886, -0.6133, 3.086, -0.2005, 2.886, -0.6133, 2.3, -0.09427, 2.135, -0.2731, 1.062, 0.5564, 1.076, 0.4328, 1.181, 0.5104, 2.586, -0.9747, 2.135, -0.2731, 1.951, -0.4107, 2.448, 0.1605, 3.086, -0.2005, 3.193, 0.3387, 2.541, 0.564, 3.193, 0.3387, 3.166, 0.8062, 3.193, 0.3387, 2.508, 0.3507, 2.448, 0.1605, 3.086, -0.2005, 2.448, 0.1605, 2.3, -0.09427, 2.529, 0.7754, 3.166, 0.8062, 3.102, 1.045, 2.477, 0.9817, 3.102, 1.045, 3.009, 1.268, 3.166, 0.8062, 2.529, 0.7754, 2.541, 0.564, 3.193, 0.3387, 2.541, 0.564, 2.508, 0.3507, 2.384, 1.179, 3.009, 1.268, 2.814, 1.58, 3.009, 1.268, 2.384, 1.179, 2.477, 0.9817, 1.321, 0.8676, 1.18, 0.6055, 1.423, 0.7858, 3.102, 1.045, 2.477, 0.9817, 2.529, 0.7754, 2.238, 1.369, 2.814, 1.58, 2.514, 1.903, 1.73, 1.757, 2.514, 1.903, 1.831, 2.373, 1.022, 0.9018, 0.7989, 1.244, 0.696, 1.085, 2.814, 1.58, 2.238, 1.369, 2.384, 1.179, 0.8796, 0.8261, 0.696, 1.085, 0.6433, 1.022, 2.514, 1.903, 2.097, 1.501, 2.238, 1.369, 0.6014, 1.748, 0.9301, 1.44, 0.9917, 1.486, 2.514, 1.903, 1.73, 1.757, 2.097, 1.501, 1.36, 1.968, 1.831, 2.373, 1.438, 2.569, 1.831, 2.373, 1.36, 1.968, 1.73, 1.757, 1.06, 1.507, 0.7313, 1.989, 0.6666, 1.881, 1.139, 2.074, 1.36, 1.968, 1.438, 2.569, 1.176, 2.667, 1.139, 2.074, 1.438, 2.569, 1.031, 2.102, 1.139, 2.074, 1.176, 2.667, 1.028, 2.694, 1.031, 2.102, 1.176, 2.667, 0.7989, 1.244, 0.4882, 1.515, 0.4303, 1.417, 0.8825, 1.38, 1.206, 1.471, 0.9301, 1.44, 0.696, 1.085, 0.4303, 1.417, 0.3456, 1.303, 2.541, 0.564, 1.981, 0.6172, 1.968, 0.4487, 0.6014, 1.748, 0.8825, 1.38, 0.9301, 1.44, 0.7918, 0.7305, 0.9425, 0.5721, 1.012, 0.6675, 0.4882, 1.515, 0.7989, 1.244, 0.8825, 1.38, 0.57, 0.948, 0.3456, 1.303, 0.2597, 1.219, 0.4303, 1.417, 0.696, 1.085, 0.7989, 1.244, 0.4284, 0.8249, 0.2597, 1.219, 0.1559, 1.137, 0.3456, 1.303, 0.6433, 1.022, 0.696, 1.085, 0.7661, 0.47, 0.287, 0.7003, 0.2273, 0.6301, 0.3456, 1.303, 0.57, 0.948, 0.6433, 1.022, 0.287, 0.7003, 0.1559, 1.137, -0.06349, 0.9943, 0.2597, 1.219, 0.4284, 0.8249, 0.57, 0.948, 0.3038, 0.2336, 0.1825, 0.5499, 0.1806, 0.369, 0.1559, 1.137, 0.287, 0.7003, 0.4284, 0.8249, 0.2273, 0.6301, -0.06349, 0.9943, -0.2406, 0.8727, -0.06349, 0.9943, 0.2273, 0.6301, 0.287, 0.7003, 0.1621, 0.4542, -0.3982, 0.2487, -0.2827, 0.1092, -0.2827, 0.1092, 0.1806, 0.369, 0.1621, 0.4542, 0.7661, 0.47, 0.2273, 0.6301, 0.3038, 0.2336, -0.3839, 0.737, 0.1621, 0.4542, 0.1825, 0.5499, 0.1806, 0.369, -0.2827, 0.1092, 0.01896, -0.1527, 0.4955, 0.1064, 0.01896, -0.1527, 0.4465, -0.4152, 0.7661, 0.47, 0.3038, 0.2336, 0.4955, 0.1064, 0.01896, -0.1527, 0.3038, 0.2336, 0.1806, 0.369, 0.9304, -0.05354, 0.4465, -0.4152, 0.9454, -0.5759, 0.01896, -0.1527, 0.4955, 0.1064, 0.3038, 0.2336, 1.082, -0.07732, 0.9454, -0.5759, 1.268, -0.6095, 0.4465, -0.4152, 0.7121, 0.01311, 0.4955, 0.1064, 1.304, -0.07691, 1.268, -0.6095, 1.495, -0.5863, 0.4465, -0.4152, 0.9304, -0.05354, 0.7121, 0.01311, 1.268, -0.6095, 1.304, -0.07691, 1.082, -0.07732, 0.9454, -0.5759, 1.082, -0.07732, 0.9304, -0.05354, 1.772, 0.1262, 1.951, -0.4107, 2.135, -0.2731, 1.772, 0.1262, 2.135, -0.2731, 2.3, -0.09427, 1.715, -0.525, 1.6, 0.006548, 1.448, -0.05083, 1.495, -0.5863, 1.448, -0.05083, 1.304, -0.07691, 1.911, 0.3047, 2.3, -0.09427, 2.448, 0.1605, 1.968, 0.4487, 2.448, 0.1605, 2.508, 0.3507, 1.981, 0.6172, 2.541, 0.564, 2.529, 0.7754, 1.951, -0.4107, 1.772, 0.1262, 1.6, 0.006548, 1.968, 0.4487, 2.508, 0.3507, 2.541, 0.564, 1.947, 0.7625, 2.529, 0.7754, 2.477, 0.9817, 1.82, 0.9566, 2.384, 1.179, 2.238, 1.369, 2.448, 0.1605, 1.968, 0.4487, 1.911, 0.3047, 1.947, 0.7625, 2.477, 0.9817, 2.384, 1.179, 1.82, 0.9566, 2.238, 1.369, 2.097, 1.501, 2.384, 1.179, 1.82, 0.9566, 1.947, 0.7625, 2.529, 0.7754, 1.947, 0.7625, 1.981, 0.6172, 1.643, 1.122, 2.097, 1.501, 1.73, 1.757, 0.8825, 1.38, 1.152, 0.9186, 1.311, 1.397, 1.311, 1.397, 1.152, 0.9186, 1.415, 1.311, 2.097, 1.501, 1.643, 1.122, 1.82, 0.9566, 1.152, 0.9186, 0.8825, 1.38, 0.7989, 1.244, 1.415, 1.311, 1.643, 1.122, 1.73, 1.757, 1.311, 1.397, 1.73, 1.757, 1.36, 1.968, 1.73, 1.757, 1.311, 1.397, 1.415, 1.311, 1.132, 1.503, 0.9301, 1.44, 1.206, 1.471, 1.206, 1.471, 1.311, 1.397, 1.36, 1.968, 0.9301, 1.44, 1.132, 1.503, 0.9917, 1.486, 1.132, 1.503, 1.206, 1.471, 1.36, 1.968, 1.139, 2.074, 1.132, 1.503, 1.36, 1.968, 1.06, 1.507, 1.132, 1.503, 1.139, 2.074, 1.031, 2.102, 1.06, 1.507, 1.139, 2.074, 0.7989, 1.244, 1.022, 0.9018, 1.152, 0.9186, 0.9304, -0.05354, 1.032, 0.2592, 0.9357, 0.2937, 0.7918, 0.7305, 0.6433, 1.022, 0.57, 0.948, 1.062, 0.5564, 0.9517, 0.5072, 0.9972, 0.4544, 0.696, 1.085, 0.8796, 0.8261, 1.022, 0.9018, 0.7918, 0.7305, 0.57, 0.948, 0.4284, 0.8249, 0.6433, 1.022, 0.7918, 0.7305, 0.8796, 0.8261, 0.287, 0.7003, 0.7481, 0.5947, 0.4284, 0.8249, 0.8344, 0.3676, 0.4955, 0.1064, 0.7121, 0.01311, 0.4955, 0.1064, 0.8344, 0.3676, 0.7661, 0.47, 0.287, 0.7003, 0.7661, 0.47, 0.7481, 0.5947, 0.9357, 0.2937, 0.7121, 0.01311, 0.9304, -0.05354, 1.032, 0.2592, 0.9304, -0.05354, 1.082, -0.07732, 1.275, 0.2717, 1.304, -0.07691, 1.448, -0.05083, 0.7121, 0.01311, 0.9357, 0.2937, 0.8344, 0.3676, 1.155, 0.2478, 1.082, -0.07732, 1.304, -0.07691, 1.359, 0.3134, 1.448, -0.05083, 1.6, 0.006548, 1.012, 0.6675, 1.022, 0.9018, 0.8796, 0.8261, 1.082, -0.07732, 1.155, 0.2478, 1.032, 0.2592, 1.452, 0.4042, 1.6, 0.006548, 1.772, 0.1262, 1.496, 0.5121, 1.911, 0.3047, 1.968, 0.4487, 1.499, 0.6302, 1.981, 0.6172, 1.947, 0.7625, 1.448, -0.05083, 1.359, 0.3134, 1.275, 0.2717, 1.496, 0.5121, 1.968, 0.4487, 1.981, 0.6172, 1.499, 0.6302, 1.947, 0.7625, 1.82, 0.9566, 1.981, 0.6172, 1.499, 0.6302, 1.496, 0.5121, 1.911, 0.3047, 1.496, 0.5121, 1.452, 0.4042, 1.423, 0.7858, 1.82, 0.9566, 1.643, 1.122, 1.18, 0.6055, 1.321, 0.8676, 1.129, 0.6628, 1.18, 0.6055, 1.496, 0.5121, 1.499, 0.6302, 1.82, 0.9566, 1.466, 0.7211, 1.499, 0.6302, 1.18, 0.6055, 1.062, 0.5564, 1.181, 0.5104, 1.82, 0.9566, 1.423, 0.7858, 1.466, 0.7211, 1.181, 0.5104, 1.359, 0.3134, 1.452, 0.4042, 1.321, 0.8676, 1.423, 0.7858, 1.643, 1.122, 1.415, 1.311, 1.321, 0.8676, 1.643, 1.122, 1.225, 0.9055, 1.321, 0.8676, 1.415, 1.311, 1.152, 0.9186, 1.225, 0.9055, 1.415, 1.311, 1.022, 0.9018, 1.129, 0.6628, 1.152, 0.9186, 1.076, 0.4328, 1.062, 0.5564, 0.9972, 0.4544, 1.022, 0.9018, 1.012, 0.6675, 1.129, 0.6628, 0.9425, 0.5721, 0.7918, 0.7305, 0.7481, 0.5947, 0.9517, 0.5072, 0.7661, 0.47, 0.8344, 0.3676, 0.9972, 0.4544, 0.8344, 0.3676, 0.9357, 0.2937, 0.7661, 0.47, 0.9517, 0.5072, 0.9425, 0.5721, 1.076, 0.4328, 0.9357, 0.2937, 1.032, 0.2592, 1.076, 0.4328, 1.032, 0.2592, 1.155, 0.2478, 1.076, 0.4328, 1.155, 0.2478, 1.275, 0.2717, 0.9357, 0.2937, 1.076, 0.4328, 0.9972, 0.4544, 1.181, 0.5104, 1.275, 0.2717, 1.359, 0.3134, 1.275, 0.2717, 1.181, 0.5104, 1.076, 0.4328, 1.496, 0.5121, 1.181, 0.5104, 1.452, 0.4042, 1.496, 0.5121, 1.18, 0.6055, 1.181, 0.5104, 1.423, 0.7858, 1.18, 0.6055, 1.466, 0.7211, 1.062, 0.5564, 1.129, 0.6628, 1.012, 0.6675, 0.9425, 0.5721, 1.062, 0.5564, 1.012, 0.6675])
me_1_1_pen_material4.materials.append(mat_pen_material4)
me_1_1_pen_material4.use_remesh_preserve_volume = False
me_1_1_pen_material4.use_remesh_preserve_attributes = False
me_1_1_pen_material4.use_mirror_vertex_groups = False
me_1_1_pen_material4.update()

# ---- objects
ob_lamp = bpy.data.objects.new('Lamp', light_lamp)
ob_1_1_pen_material4 = bpy.data.objects.new('1:1_PEN_MATERIAL4', me_1_1_pen_material4)

# ---- transforms, parenting, visibility, modifiers, constraints
ob_lamp.location = (-330.9, -573.1, 463.4)
ob_lamp.lock_rotations_4d = False
ob_lamp.empty_display_type = 'ARROWS'
ob_lamp.lineart.crease_threshold = 0.0
ob_1_1_pen_material4.location = (0.1842, -0.0001858, -0.7923)
ob_1_1_pen_material4.lock_rotations_4d = False
ob_1_1_pen_material4.empty_display_type = 'ARROWS'
ob_1_1_pen_material4.lineart.crease_threshold = 0.0

# ---- collection membership
col_collection_1.objects.link(ob_lamp)
col_collection_1.objects.link(ob_1_1_pen_material4)

# ---- scene / render settings (as saved in the file)
scene.frame_start = 1; scene.frame_end = 250; scene.frame_set(1)
scene.render.engine = 'BLENDER_EEVEE_NEXT'
scene.render.image_settings.file_format = 'JPEG'
scene.render.image_settings.color_mode = 'RGB'
scene.render.image_settings.compression = 90
scene.render.resolution_x = 800
scene.render.resolution_y = 600
scene.render.pixel_aspect_x = 100.0
scene.render.pixel_aspect_y = 100.0
scene.render.fps = 25
scene.render.dither_intensity = 0.0
scene.render.use_compositing = False
scene.render.use_sequencer = False
scene.render.bake_margin = 2
scene.render.bake_bias = 0.0
scene.render.use_stamp_time = False
scene.render.use_stamp_date = False
scene.render.use_stamp_frame = False
scene.render.use_stamp_camera = False
scene.render.use_stamp_scene = False
scene.render.use_stamp_filename = False
scene.render.use_stamp_render_time = False
scene.render.stamp_font_size = 0
scene.cycles.use_denoising = False
scene.cycles.samples = 10
scene.cycles.sampling_pattern = 'TABULATED_SOBOL'
scene.cycles.light_sampling_threshold = 0.0
scene.cycles.use_adaptive_sampling = False
scene.cycles.use_light_tree = False
scene.cycles.blur_glossy = 0.0
scene.cycles.volume_bounces = 1
scene.cycles.pixel_filter_type = 'GAUSSIAN'
scene.cycles.sample_clamp_indirect = 0.0
scene.view_settings.view_transform = 'Raw'
bpy.context.view_layer.update()

# ---- added for rendering (the .blend has no active camera): camera
cam_auto = bpy.data.cameras.new('AutoCamera')
cam_auto.lens = 50.0
cam_auto.sensor_width = 36.0
cam_auto.clip_end = 1000.0
ob_auto_camera = bpy.data.objects.new('AutoCamera', cam_auto)
scene.collection.objects.link(ob_auto_camera)
ob_auto_camera.location = (7.27036, -8.9688, 7.12983)
ob_auto_camera.rotation_euler = (1.09748, -7.21219e-08, 0.694738)
scene.camera = ob_auto_camera
bpy.context.view_layer.update()
